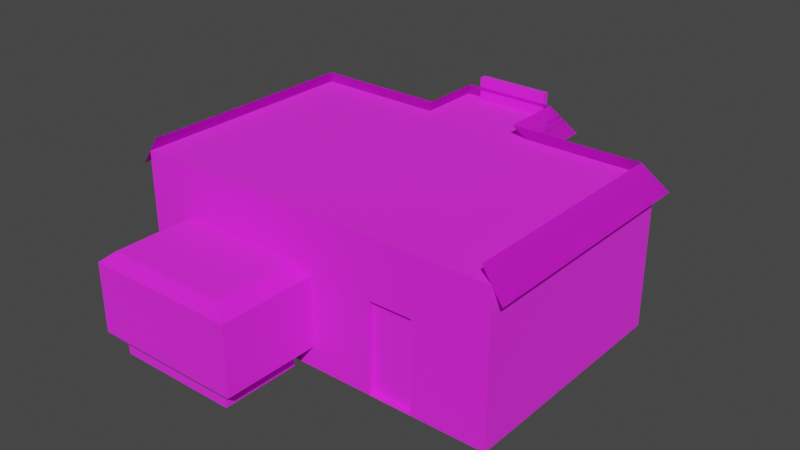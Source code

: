 # Source: SM_STORE_03.blend  (saved by Blender 3.1.7; exported with 4.5.12 LTS)
import bpy
from mathutils import Matrix  # noqa: F401  (used for matrix-valued properties, if any)

bpy.ops.wm.read_factory_settings(use_empty=True)
scene = bpy.context.scene
scene.name = 'Scene'

# ---- collections
col_sm_store_03 = bpy.data.collections.new('SM_STORE_03'); scene.collection.children.link(col_sm_store_03)

# ---- images (referenced by path relative to the original .blend; pixels are not part of the script)
import os
ASSET_DIR = os.environ.get("B2B_ASSET_DIR", "")  # directory of the original .blend (textures are referenced by path, not embedded)
HERE = os.path.dirname(os.path.abspath(__file__))  # packed textures are extracted next to this script under _unpacked/

def load_image(name, relpath, width, height, colorspace="sRGB"):
    """Load a texture the original file referenced (path relative to the .blend, or extracted next to this script)."""
    p = next((c for c in (os.path.join(HERE, relpath), os.path.join(ASSET_DIR, relpath)) if relpath and os.path.exists(c)), "")
    if p:
        img = bpy.data.images.load(p, check_existing=True)
        img.name = name
    else:  # same state as the original file: an image datablock whose file is absent (Cycles renders it pink)
        img = bpy.data.images.new(name, width, height)
        img.source = "FILE"
        img.filepath = "//" + (relpath or name)
    img.colorspace_settings.name = colorspace
    return img
img_roof_png = load_image('roof.PNG', 'roof.PNG', 1024, 1024, 'sRGB')
img_kirpred_png = load_image('kirpred.PNG', 'kirpred.PNG', 1024, 1024, 'sRGB')
img_antwind_png = load_image('antwind.PNG', 'antwind.PNG', 1024, 1024, 'sRGB')
img_door4_png = load_image('door4.PNG', 'door4.PNG', 1024, 1024, 'sRGB')
img_antd_png = load_image('antd.PNG', 'antd.PNG', 1024, 1024, 'sRGB')
img_shifmag_png = load_image('shifmag.PNG', 'shifmag.PNG', 1024, 1024, 'sRGB')
img_concretemanky_png = load_image('ConcreteManky.PNG', 'ConcreteManky.PNG', 1024, 1024, 'sRGB')
img_ant_png = load_image('ant.PNG', 'ant.PNG', 1024, 1024, 'sRGB')
img_iron_png = load_image('Iron.PNG', 'Iron.PNG', 1024, 1024, 'sRGB')

# ---- materials (node trees are filled in below, after node groups)
mat_sm_store_03_0 = bpy.data.materials.new('SM_STORE_03.0')
mat_sm_store_03_0.use_transparent_shadow = False
mat_sm_store_03_0.diffuse_color = (1.0, 1.0, 1.0, 1.0)
mat_sm_store_03_0.roughness = 1.0
mat_sm_store_03_0.specular_intensity = 1.0
mat_sm_store_03_1 = bpy.data.materials.new('SM_STORE_03.1')
mat_sm_store_03_1.use_transparent_shadow = False
mat_sm_store_03_1.diffuse_color = (1.0, 1.0, 1.0, 1.0)
mat_sm_store_03_1.roughness = 1.0
mat_sm_store_03_1.specular_intensity = 1.0
mat_sm_store_03_2 = bpy.data.materials.new('SM_STORE_03.2')
mat_sm_store_03_2.use_transparent_shadow = False
mat_sm_store_03_2.diffuse_color = (1.0, 1.0, 1.0, 1.0)
mat_sm_store_03_2.roughness = 1.0
mat_sm_store_03_2.specular_intensity = 1.0
mat_sm_store_03_3 = bpy.data.materials.new('SM_STORE_03.3')
mat_sm_store_03_3.use_transparent_shadow = False
mat_sm_store_03_3.diffuse_color = (1.0, 1.0, 1.0, 1.0)
mat_sm_store_03_3.roughness = 1.0
mat_sm_store_03_3.specular_intensity = 1.0
mat_sm_store_03_4 = bpy.data.materials.new('SM_STORE_03.4')
mat_sm_store_03_4.use_transparent_shadow = False
mat_sm_store_03_4.diffuse_color = (1.0, 1.0, 1.0, 1.0)
mat_sm_store_03_4.roughness = 1.0
mat_sm_store_03_4.specular_intensity = 1.0
mat_sm_store_03_5 = bpy.data.materials.new('SM_STORE_03.5')
mat_sm_store_03_5.use_transparent_shadow = False
mat_sm_store_03_5.diffuse_color = (1.0, 1.0, 1.0, 1.0)
mat_sm_store_03_5.roughness = 1.0
mat_sm_store_03_5.specular_intensity = 1.0
mat_sm_store_03_6 = bpy.data.materials.new('SM_STORE_03.6')
mat_sm_store_03_6.use_transparent_shadow = False
mat_sm_store_03_6.diffuse_color = (1.0, 1.0, 1.0, 1.0)
mat_sm_store_03_6.roughness = 1.0
mat_sm_store_03_6.specular_intensity = 1.0
mat_sm_store_03_7 = bpy.data.materials.new('SM_STORE_03.7')
mat_sm_store_03_7.use_transparent_shadow = False
mat_sm_store_03_7.diffuse_color = (1.0, 1.0, 1.0, 1.0)
mat_sm_store_03_7.roughness = 1.0
mat_sm_store_03_7.specular_intensity = 1.0
mat_sm_store_03_8 = bpy.data.materials.new('SM_STORE_03.8')
mat_sm_store_03_8.use_transparent_shadow = False
mat_sm_store_03_8.diffuse_color = (1.0, 1.0, 1.0, 1.0)
mat_sm_store_03_8.roughness = 1.0
mat_sm_store_03_8.specular_intensity = 1.0

# ---- material node trees
mat_sm_store_03_0.use_nodes = True; mat_sm_store_03_0.node_tree.nodes.clear()
_N = mat_sm_store_03_0.node_tree.nodes; _L = mat_sm_store_03_0.node_tree.links
n0 = _N.new('ShaderNodeBsdfPrincipled'); n0.name = 'Principled BSDF'; n0.location = (10, 300)
n0.distribution = 'GGX'
n0.subsurface_method = 'RANDOM_WALK_SKIN'
n0.inputs[2].default_value = 1.0
n0.inputs[3].default_value = 1.45
n0.inputs[13].default_value = 1.0
n0.inputs[27].default_value = (0.0, 0.0, 0.0, 1.0)
n0.inputs[28].default_value = 1.0
n1 = _N.new('ShaderNodeOutputMaterial'); n1.name = 'Material Output'; n1.location = (300, 300)
n2 = _N.new('ShaderNodeTexImage'); n2.name = 'Image Texture'; n2.location = (-300, 600)
n2.label = 'roof'
n2.image = img_roof_png
_L.new(n0.outputs[0], n1.inputs[0])
_L.new(n2.outputs[0], n0.inputs[0])
n1.is_active_output = True
mat_sm_store_03_1.use_nodes = True; mat_sm_store_03_1.node_tree.nodes.clear()
_N = mat_sm_store_03_1.node_tree.nodes; _L = mat_sm_store_03_1.node_tree.links
n0 = _N.new('ShaderNodeBsdfPrincipled'); n0.name = 'Principled BSDF'; n0.location = (10, 300)
n0.distribution = 'GGX'
n0.subsurface_method = 'RANDOM_WALK_SKIN'
n0.inputs[2].default_value = 1.0
n0.inputs[3].default_value = 1.45
n0.inputs[13].default_value = 1.0
n0.inputs[27].default_value = (0.0, 0.0, 0.0, 1.0)
n0.inputs[28].default_value = 1.0
n1 = _N.new('ShaderNodeOutputMaterial'); n1.name = 'Material Output'; n1.location = (300, 300)
n2 = _N.new('ShaderNodeTexImage'); n2.name = 'Image Texture'; n2.location = (-300, 600)
n2.label = 'kirpred'
n2.image = img_kirpred_png
_L.new(n0.outputs[0], n1.inputs[0])
_L.new(n2.outputs[0], n0.inputs[0])
n1.is_active_output = True
mat_sm_store_03_2.use_nodes = True; mat_sm_store_03_2.node_tree.nodes.clear()
_N = mat_sm_store_03_2.node_tree.nodes; _L = mat_sm_store_03_2.node_tree.links
n0 = _N.new('ShaderNodeBsdfPrincipled'); n0.name = 'Principled BSDF'; n0.location = (10, 300)
n0.distribution = 'GGX'
n0.subsurface_method = 'RANDOM_WALK_SKIN'
n0.inputs[2].default_value = 1.0
n0.inputs[3].default_value = 1.45
n0.inputs[13].default_value = 1.0
n0.inputs[27].default_value = (0.0, 0.0, 0.0, 1.0)
n0.inputs[28].default_value = 1.0
n1 = _N.new('ShaderNodeOutputMaterial'); n1.name = 'Material Output'; n1.location = (300, 300)
n2 = _N.new('ShaderNodeTexImage'); n2.name = 'Image Texture'; n2.location = (-300, 600)
n2.label = 'antwind'
n2.image = img_antwind_png
_L.new(n0.outputs[0], n1.inputs[0])
_L.new(n2.outputs[0], n0.inputs[0])
n1.is_active_output = True
mat_sm_store_03_3.use_nodes = True; mat_sm_store_03_3.node_tree.nodes.clear()
_N = mat_sm_store_03_3.node_tree.nodes; _L = mat_sm_store_03_3.node_tree.links
n0 = _N.new('ShaderNodeBsdfPrincipled'); n0.name = 'Principled BSDF'; n0.location = (10, 300)
n0.distribution = 'GGX'
n0.subsurface_method = 'RANDOM_WALK_SKIN'
n0.inputs[2].default_value = 1.0
n0.inputs[3].default_value = 1.45
n0.inputs[13].default_value = 1.0
n0.inputs[27].default_value = (0.0, 0.0, 0.0, 1.0)
n0.inputs[28].default_value = 1.0
n1 = _N.new('ShaderNodeOutputMaterial'); n1.name = 'Material Output'; n1.location = (300, 300)
n2 = _N.new('ShaderNodeTexImage'); n2.name = 'Image Texture'; n2.location = (-300, 600)
n2.label = 'door4'
n2.image = img_door4_png
_L.new(n0.outputs[0], n1.inputs[0])
_L.new(n2.outputs[0], n0.inputs[0])
n1.is_active_output = True
mat_sm_store_03_4.use_nodes = True; mat_sm_store_03_4.node_tree.nodes.clear()
_N = mat_sm_store_03_4.node_tree.nodes; _L = mat_sm_store_03_4.node_tree.links
n0 = _N.new('ShaderNodeBsdfPrincipled'); n0.name = 'Principled BSDF'; n0.location = (10, 300)
n0.distribution = 'GGX'
n0.subsurface_method = 'RANDOM_WALK_SKIN'
n0.inputs[2].default_value = 1.0
n0.inputs[3].default_value = 1.45
n0.inputs[13].default_value = 1.0
n0.inputs[27].default_value = (0.0, 0.0, 0.0, 1.0)
n0.inputs[28].default_value = 1.0
n1 = _N.new('ShaderNodeOutputMaterial'); n1.name = 'Material Output'; n1.location = (300, 300)
n2 = _N.new('ShaderNodeTexImage'); n2.name = 'Image Texture'; n2.location = (-300, 600)
n2.label = 'antd'
n2.image = img_antd_png
_L.new(n0.outputs[0], n1.inputs[0])
_L.new(n2.outputs[0], n0.inputs[0])
n1.is_active_output = True
mat_sm_store_03_5.use_nodes = True; mat_sm_store_03_5.node_tree.nodes.clear()
_N = mat_sm_store_03_5.node_tree.nodes; _L = mat_sm_store_03_5.node_tree.links
n0 = _N.new('ShaderNodeBsdfPrincipled'); n0.name = 'Principled BSDF'; n0.location = (10, 300)
n0.distribution = 'GGX'
n0.subsurface_method = 'RANDOM_WALK_SKIN'
n0.inputs[2].default_value = 1.0
n0.inputs[3].default_value = 1.45
n0.inputs[13].default_value = 1.0
n0.inputs[27].default_value = (0.0, 0.0, 0.0, 1.0)
n0.inputs[28].default_value = 1.0
n1 = _N.new('ShaderNodeOutputMaterial'); n1.name = 'Material Output'; n1.location = (300, 300)
n2 = _N.new('ShaderNodeTexImage'); n2.name = 'Image Texture'; n2.location = (-300, 600)
n2.label = 'shifmag'
n2.image = img_shifmag_png
_L.new(n0.outputs[0], n1.inputs[0])
_L.new(n2.outputs[0], n0.inputs[0])
n1.is_active_output = True
mat_sm_store_03_6.use_nodes = True; mat_sm_store_03_6.node_tree.nodes.clear()
_N = mat_sm_store_03_6.node_tree.nodes; _L = mat_sm_store_03_6.node_tree.links
n0 = _N.new('ShaderNodeBsdfPrincipled'); n0.name = 'Principled BSDF'; n0.location = (10, 300)
n0.distribution = 'GGX'
n0.subsurface_method = 'RANDOM_WALK_SKIN'
n0.inputs[2].default_value = 1.0
n0.inputs[3].default_value = 1.45
n0.inputs[13].default_value = 1.0
n0.inputs[27].default_value = (0.0, 0.0, 0.0, 1.0)
n0.inputs[28].default_value = 1.0
n1 = _N.new('ShaderNodeOutputMaterial'); n1.name = 'Material Output'; n1.location = (300, 300)
n2 = _N.new('ShaderNodeTexImage'); n2.name = 'Image Texture'; n2.location = (-300, 600)
n2.label = 'ConcreteManky'
n2.image = img_concretemanky_png
_L.new(n0.outputs[0], n1.inputs[0])
_L.new(n2.outputs[0], n0.inputs[0])
n1.is_active_output = True
mat_sm_store_03_7.use_nodes = True; mat_sm_store_03_7.node_tree.nodes.clear()
_N = mat_sm_store_03_7.node_tree.nodes; _L = mat_sm_store_03_7.node_tree.links
n0 = _N.new('ShaderNodeBsdfPrincipled'); n0.name = 'Principled BSDF'; n0.location = (10, 300)
n0.distribution = 'GGX'
n0.subsurface_method = 'RANDOM_WALK_SKIN'
n0.inputs[2].default_value = 1.0
n0.inputs[3].default_value = 1.45
n0.inputs[13].default_value = 1.0
n0.inputs[27].default_value = (0.0, 0.0, 0.0, 1.0)
n0.inputs[28].default_value = 1.0
n1 = _N.new('ShaderNodeOutputMaterial'); n1.name = 'Material Output'; n1.location = (300, 300)
n2 = _N.new('ShaderNodeTexImage'); n2.name = 'Image Texture'; n2.location = (-300, 600)
n2.label = 'ant'
n2.image = img_ant_png
_L.new(n0.outputs[0], n1.inputs[0])
_L.new(n2.outputs[0], n0.inputs[0])
n1.is_active_output = True
mat_sm_store_03_8.use_nodes = True; mat_sm_store_03_8.node_tree.nodes.clear()
_N = mat_sm_store_03_8.node_tree.nodes; _L = mat_sm_store_03_8.node_tree.links
n0 = _N.new('ShaderNodeBsdfPrincipled'); n0.name = 'Principled BSDF'; n0.location = (10, 300)
n0.distribution = 'GGX'
n0.subsurface_method = 'RANDOM_WALK_SKIN'
n0.inputs[2].default_value = 1.0
n0.inputs[3].default_value = 1.45
n0.inputs[13].default_value = 1.0
n0.inputs[27].default_value = (0.0, 0.0, 0.0, 1.0)
n0.inputs[28].default_value = 1.0
n1 = _N.new('ShaderNodeOutputMaterial'); n1.name = 'Material Output'; n1.location = (300, 300)
n2 = _N.new('ShaderNodeTexImage'); n2.name = 'Image Texture'; n2.location = (-300, 600)
n2.label = 'Iron'
n2.image = img_iron_png
_L.new(n0.outputs[0], n1.inputs[0])
_L.new(n2.outputs[0], n0.inputs[0])
n1.is_active_output = True

# ---- world
world_world = bpy.data.worlds.new('World'); scene.world = world_world
world_world.use_nodes = True; world_world.node_tree.nodes.clear()
_N = world_world.node_tree.nodes; _L = world_world.node_tree.links
n0 = _N.new('ShaderNodeOutputWorld'); n0.name = 'World Output'; n0.location = (300, 300)
n1 = _N.new('ShaderNodeBackground'); n1.name = 'Background'; n1.location = (10, 300)
n1.inputs[0].default_value = (0.05088, 0.05088, 0.05088, 1.0)
_L.new(n1.outputs[0], n0.inputs[0])
n0.is_active_output = True
world_world.color = (0.05088, 0.05088, 0.05088)
world_world.use_sun_shadow = False
world_world.sun_shadow_jitter_overblur = 0.0

# ---- meshes
me_sm_store_03 = bpy.data.meshes.new('SM_STORE_03')
me_sm_store_03.from_pydata([(-5.137, -5.123, 1.951), (5.207, -5.123, -2.117), (5.207, 1.418, 1.951), (5.207, 1.418, -2.117), (-5.137, 1.418, -2.117), (-5.137, -5.123, -1.901), (-5.137, 1.418, -1.901), (-5.137, -5.123, -2.117), (-5.137, 1.418, 1.951), (-1.513, 1.418, 1.951), (1.583, 1.418, 1.951), (1.583, 1.418, -2.117), (1.583, 3.152, -2.117), (1.583, 3.152, -1.901), (1.583, 3.152, 1.951), (1.583, 1.418, -1.901), (0.7711, 3.152, -1.901), (-1.513, 3.152, -1.901), (-0.7014, 3.152, 0.393), (-1.513, 3.152, 1.951), (-0.5291, 3.152, 0.8663), (-0.093, 3.152, 1.118), (0.7711, 3.152, 0.393), (0.7267, 3.152, 0.6448), (-1.513, 1.418, -1.901), (-1.513, 1.418, -2.117), (1.012, 3.152, -2.117), (-0.9421, 3.152, -2.117), (-1.513, 3.152, -2.117), (0.5988, 2.974, 0.8663), (0.403, 2.974, 1.031), (-0.7014, 2.974, 0.393), (0.1627, 2.974, 1.118), (-0.093, 2.974, 1.118), (-0.3333, 2.974, 1.031), (-4.214, 1.418, -0.7528), (5.207, 1.418, -1.901), (2.697, 1.418, -0.7528), (2.697, 1.418, 0.6371), (-2.516, 1.418, 0.6371), (-4.214, 1.418, 0.6371), (5.207, -5.123, -1.901), (5.207, -5.123, 1.951), (1.985, -5.123, 0.3829), (-2.516, 1.241, 0.6371), (0.7711, 2.974, -1.901), (0.7711, 2.974, 0.393), (0.7267, 2.974, 0.6448), (0.5988, 3.152, 0.8663), (0.403, 3.152, 1.031), (0.1627, 3.152, 1.118), (-0.3333, 3.152, 1.031), (-0.5291, 2.974, 0.8663), (-0.657, 2.974, 0.6448), (-0.657, 3.152, 0.6448), (-4.214, 1.241, 0.6371), (-4.214, 1.241, -0.7528), (-2.516, 1.241, -0.7528), (-2.516, 1.418, -0.7528), (4.396, 1.418, 0.6371), (4.396, 1.418, -0.7528), (4.396, 1.241, -0.7528), (4.396, 1.241, 0.6371), (2.697, 1.241, 0.6371), (2.697, 1.241, -0.7528), (1.985, -4.945, -1.901), (3.185, -5.123, -1.901), (3.185, -5.123, 0.3829), (3.185, -4.945, -1.901), (1.985, -5.123, -1.901), (1.985, -5.123, -2.117), (3.185, -5.123, -2.117), (1.985, -4.945, -2.117), (3.185, -4.945, -2.117), (1.985, -4.945, 0.3829), (3.185, -4.945, 0.3829), (-0.7014, 3.152, -1.901), (-0.7014, 2.974, -1.901), (-4.878, -5.123, 2.351), (-5.413, 1.691, 1.551), (4.948, -5.123, 2.351), (1.322, 1.159, 2.351), (4.948, 1.159, 2.351), (5.482, 1.691, 1.551), (1.856, 1.691, 1.551), (-1.252, 1.159, 2.351), (-1.786, 1.691, 1.551), (-4.878, 1.159, 2.351), (-1.252, 1.159, 2.351), (-1.252, 2.893, 2.351), (1.322, 2.893, 2.351), (-1.252, 2.893, 2.351), (1.856, 3.425, 1.551), (-1.786, 3.425, 1.551), (-0.9835, 3.152, 2.589), (1.053, 2.974, 2.589), (-0.9835, 2.974, 2.589), (-0.9835, 2.974, 1.951), (1.053, 3.152, 2.589), (1.053, 2.974, 1.951), (1.053, 3.152, 1.951), (-0.9835, 3.152, 1.951), (1.012, 4.39, -1.901), (1.012, 3.152, -1.901), (1.012, 4.39, -2.117), (-0.9421, 4.39, -1.901), (-0.9421, 4.39, -2.117), (-0.9421, 3.152, -1.901), (-3.557, -5.379, 0.6829), (-3.557, -7.534, -2.117), (-0.1507, -7.534, -2.117), (-3.557, -7.534, -1.887), (-3.962, -7.791, -1.54), (0.2544, -7.791, 0.3547), (-3.557, -7.534, 0.6829), (-3.962, -7.791, 0.3547), (-0.1507, -5.379, -1.887), (0.2544, -5.123, -1.54), (-0.1507, -7.534, -1.887), (0.2544, -7.791, -1.54), (0.2544, -5.123, 0.3547), (-0.1507, -7.534, 0.6829), (-0.1507, -5.379, -2.117), (-3.962, -5.123, 0.3547), (-0.1507, -5.379, 0.6829), (-3.557, -5.379, -1.887), (-3.557, -5.379, -2.117), (-3.962, -5.123, -1.54), (-5.413, -5.123, 1.551), (-4.878, 1.159, 2.351), (5.482, -5.123, 1.551), (5.482, 1.691, 1.551), (-1.786, 1.691, 1.551), (-5.413, 1.691, 1.551), (1.322, 2.893, 2.351), (1.856, 1.691, 1.551), (1.856, 3.425, 1.551)], [], [(2, 8, 0), (0, 42, 2), (14, 19, 9), (9, 10, 14), (2, 42, 41), (41, 36, 2), (0, 8, 6), (6, 5, 0), (14, 10, 15), (15, 13, 14), (13, 16, 22), (18, 76, 17), (18, 17, 19), (54, 18, 19), (20, 54, 19), (51, 20, 19), (21, 51, 19), (50, 21, 19), (49, 50, 19), (49, 19, 14), (48, 49, 14), (23, 48, 14), (22, 23, 14), (13, 22, 14), (9, 19, 17), (17, 24, 9), (8, 40, 35), (6, 8, 35), (6, 35, 58), (58, 39, 37), (6, 58, 37), (36, 6, 37), (36, 37, 60), (2, 36, 60), (2, 60, 59), (2, 59, 38), (8, 2, 38), (8, 38, 37), (8, 37, 39), (40, 8, 39), (67, 66, 41), (67, 41, 42), (43, 67, 42), (43, 42, 0), (43, 0, 5), (43, 5, 69), (35, 40, 55), (55, 56, 35), (39, 58, 57), (57, 44, 39), (59, 60, 61), (61, 62, 59), (37, 38, 63), (63, 64, 37), (66, 67, 75), (75, 68, 66), (43, 69, 65), (65, 74, 43), (61, 64, 63), (61, 63, 62), (57, 56, 55), (57, 55, 44), (72, 73, 74), (75, 74, 73), (47, 46, 29), (29, 46, 30), (46, 31, 30), (30, 31, 32), (32, 31, 33), (33, 31, 34), (52, 34, 53), (34, 31, 53), (45, 77, 46), (77, 31, 46), (128, 78, 79), (78, 129, 79), (80, 130, 83), (80, 83, 82), (81, 82, 83), (81, 83, 84), (129, 85, 86), (87, 132, 133), (132, 88, 89), (132, 89, 93), (81, 84, 134), (135, 136, 90), (91, 134, 92), (89, 136, 93), (128, 133, 78), (78, 133, 129), (80, 131, 130), (80, 82, 131), (81, 131, 82), (81, 135, 131), (129, 132, 85), (129, 133, 132), (132, 91, 85), (132, 93, 91), (81, 134, 135), (135, 134, 136), (91, 136, 134), (91, 93, 136), (71, 1, 41), (41, 66, 71), (36, 41, 1), (1, 3, 36), (6, 36, 3), (3, 4, 6), (5, 6, 4), (4, 7, 5), (13, 15, 11), (11, 12, 13), (24, 17, 28), (28, 25, 24), (26, 16, 13), (13, 12, 26), (27, 28, 17), (17, 76, 27), (70, 69, 5), (5, 7, 70), (22, 16, 45), (45, 46, 22), (76, 18, 31), (31, 77, 76), (23, 22, 46), (46, 47, 23), (48, 23, 47), (47, 29, 48), (49, 48, 29), (29, 30, 49), (50, 49, 30), (30, 32, 50), (21, 50, 32), (32, 33, 21), (51, 21, 33), (33, 34, 51), (20, 51, 34), (34, 52, 20), (54, 20, 52), (52, 53, 54), (18, 54, 53), (53, 31, 18), (71, 66, 68), (68, 73, 71), (58, 35, 56), (56, 57, 58), (60, 37, 64), (64, 61, 60), (38, 59, 62), (62, 63, 38), (40, 39, 44), (44, 55, 40), (69, 70, 72), (72, 65, 69), (67, 43, 74), (74, 75, 67), (70, 71, 73), (73, 72, 70), (16, 76, 77), (16, 77, 45), (105, 107, 102), (102, 107, 103), (104, 106, 105), (104, 105, 102), (26, 104, 102), (26, 102, 103), (106, 27, 107), (106, 107, 105), (96, 95, 98), (98, 94, 96), (97, 99, 95), (95, 96, 97), (99, 100, 98), (98, 95, 99), (100, 101, 94), (94, 98, 100), (101, 97, 96), (96, 94, 101), (114, 121, 124), (124, 108, 114), (109, 110, 118), (118, 111, 109), (111, 118, 119), (119, 112, 111), (112, 119, 113), (113, 115, 112), (115, 113, 121), (121, 114, 115), (110, 122, 116), (116, 118, 110), (118, 116, 117), (117, 119, 118), (119, 117, 120), (120, 113, 119), (113, 120, 124), (124, 121, 113), (122, 126, 125), (125, 116, 122), (116, 125, 127), (127, 117, 116), (120, 123, 108), (108, 124, 120), (126, 109, 111), (111, 125, 126), (125, 111, 112), (112, 127, 125), (127, 112, 115), (115, 123, 127), (123, 115, 114), (114, 108, 123)])
me_sm_store_03.polygons.foreach_set('use_smooth', [True] * 210)
me_sm_store_03.polygons.foreach_set('material_index', [0, 0, 0, 0, 1, 1, 1, 1, 1, 1, 1, 1, 1, 1, 1, 1, 1, 1, 1, 1, 1, 1, 1, 1, 1, 1, 1, 1, 1, 1, 1, 1, 1, 1, 1, 1, 1, 1, 1, 1, 1, 1, 1, 1, 1, 1, 1, 1, 1, 1, 1, 1, 1, 1, 1, 1, 1, 1, 2, 2, 2, 2, 3, 3, 4, 4, 4, 4, 4, 4, 4, 4, 4, 4, 5, 5, 5, 5, 5, 5, 5, 5, 5, 5, 5, 5, 5, 5, 5, 5, 5, 5, 5, 5, 5, 5, 5, 5, 5, 5, 5, 5, 6, 6, 6, 6, 6, 6, 6, 6, 6, 6, 6, 6, 6, 6, 6, 6, 6, 6, 6, 6, 6, 6, 6, 6, 6, 6, 6, 6, 6, 6, 6, 6, 6, 6, 6, 6, 6, 6, 6, 6, 6, 6, 6, 6, 6, 6, 6, 6, 6, 6, 6, 6, 6, 6, 6, 6, 6, 6, 6, 6, 6, 6, 6, 6, 6, 6, 7, 7, 7, 7, 7, 7, 7, 7, 7, 7, 8, 8, 8, 8, 8, 8, 8, 8, 8, 8, 8, 8, 8, 8, 8, 8, 8, 8, 8, 8, 8, 8, 8, 8, 8, 8, 8, 8, 8, 8, 8, 8])
_k = set([(0, 2), (0, 5), (0, 6), (0, 8), (0, 42), (0, 43), (1, 3), (1, 36), (1, 41), (1, 71), (2, 8), (2, 36), (2, 38), (2, 41), (2, 42), (2, 59), (2, 60), (3, 4), (3, 6), (3, 36), (4, 5), (4, 6), (4, 7), (5, 6), (5, 7), (5, 43), (5, 69), (5, 70), (6, 8), (6, 35), (6, 36), (6, 37), (6, 58), (7, 70), (8, 35), (8, 37), (8, 38), (8, 39), (8, 40), (9, 10), (9, 14), (9, 17), (9, 19), (9, 24), (10, 14), (10, 15), (11, 12), (11, 13), (11, 15), (12, 13), (12, 26), (13, 14), (13, 15), (13, 16), (13, 22), (13, 26), (14, 15), (14, 19), (14, 22), (14, 23), (14, 48), (14, 49), (16, 22), (16, 26), (16, 45), (16, 76), (16, 77), (17, 18), (17, 19), (17, 24), (17, 27), (17, 28), (17, 76), (18, 19), (18, 31), (18, 53), (18, 54), (18, 76), (19, 20), (19, 21), (19, 49), (19, 50), (19, 51), (19, 54), (20, 34), (20, 51), (20, 52), (20, 54), (21, 32), (21, 33), (21, 50), (21, 51), (22, 23), (22, 45), (22, 46), (23, 46), (23, 47), (23, 48), (24, 25), (24, 28), (25, 28), (26, 102), (26, 103), (26, 104), (27, 28), (27, 76), (27, 106), (27, 107), (29, 30), (29, 46), (29, 47), (29, 48), (29, 49), (30, 31), (30, 32), (30, 46), (30, 49), (30, 50), (31, 32), (31, 33), (31, 34), (31, 46), (31, 53), (31, 76), (31, 77), (32, 33), (32, 50), (33, 34), (33, 51), (34, 51), (34, 52), (34, 53), (35, 40), (35, 55), (35, 56), (35, 58), (36, 37), (36, 41), (36, 60), (37, 38), (37, 39), (37, 58), (37, 60), (37, 63), (37, 64), (38, 59), (38, 62), (38, 63), (39, 40), (39, 44), (39, 57), (39, 58), (40, 44), (40, 55), (41, 42), (41, 66), (41, 67), (41, 71), (42, 43), (42, 67), (43, 65), (43, 67), (43, 69), (43, 74), (44, 55), (44, 57), (45, 46), (45, 77), (46, 47), (46, 77), (47, 48), (48, 49), (49, 50), (52, 53), (52, 54), (53, 54), (55, 56), (55, 57), (56, 57), (56, 58), (57, 58), (59, 60), (59, 61), (59, 62), (60, 61), (60, 64), (61, 62), (61, 63), (61, 64), (62, 63), (63, 64), (65, 69), (65, 72), (65, 74), (66, 67), (66, 68), (66, 71), (66, 75), (67, 74), (67, 75), (68, 71), (68, 73), (68, 75), (69, 70), (69, 72), (70, 71), (70, 72), (70, 73), (71, 73), (72, 73), (72, 74), (73, 74), (73, 75), (74, 75), (76, 77), (78, 79), (78, 128), (78, 129), (78, 133), (79, 128), (79, 129), (80, 82), (80, 83), (80, 130), (80, 131), (81, 82), (81, 83), (81, 84), (81, 131), (81, 134), (81, 135), (82, 83), (82, 131), (83, 84), (83, 130), (84, 134), (85, 86), (85, 91), (85, 129), (85, 132), (86, 129), (87, 132), (87, 133), (88, 89), (88, 132), (89, 93), (89, 132), (89, 136), (90, 135), (90, 136), (91, 92), (91, 93), (91, 132), (91, 134), (91, 136), (92, 134), (93, 132), (93, 136), (94, 96), (94, 98), (94, 100), (94, 101), (95, 96), (95, 97), (95, 98), (95, 99), (96, 97), (96, 98), (96, 101), (97, 99), (97, 101), (98, 99), (98, 100), (99, 100), (100, 101), (102, 103), (102, 104), (102, 105), (102, 107), (103, 107), (104, 105), (104, 106), (105, 106), (105, 107), (106, 107), (108, 114), (108, 120), (108, 123), (108, 124), (109, 110), (109, 111), (109, 118), (109, 126), (110, 116), (110, 118), (110, 122), (111, 112), (111, 118), (111, 119), (111, 125), (111, 126), (112, 113), (112, 115), (112, 119), (112, 125), (112, 127), (113, 115), (113, 119), (113, 120), (113, 121), (113, 124), (114, 115), (114, 121), (114, 123), (114, 124), (115, 121), (115, 123), (115, 127), (116, 117), (116, 118), (116, 122), (116, 125), (116, 127), (117, 118), (117, 119), (117, 120), (117, 127), (118, 119), (119, 120), (120, 123), (120, 124), (121, 124), (122, 125), (122, 126), (123, 127), (125, 126), (125, 127), (128, 133), (129, 132), (129, 133), (130, 131), (131, 135), (132, 133), (134, 135), (134, 136), (135, 136)])
me_sm_store_03.attributes.new('sharp_edge', 'BOOLEAN', 'EDGE').data.foreach_set('value', [ (min(e.vertices), max(e.vertices)) in _k for e in me_sm_store_03.edges])
_uv = me_sm_store_03.uv_layers.new(name='UVMap')
_uv.uv.foreach_set('vector', [1.664, 2.041, -0.6645, 2.041, -0.6645, 0.5685, -0.6645, 0.5685, 1.664, 0.5685, 1.664, 2.041, 0.8485, 2.432, 0.1515, 2.432, 0.1515, 2.041, 0.1515, 2.041, 0.8485, 2.041, 0.8485, 2.432, 1.177, 2.223, -0.6644, 2.223, -0.6644, 0.7772, -0.6644, 0.7772, 1.177, 0.7772, 1.177, 2.223, 1.664, 2.223, -0.1765, 2.223, -0.1765, 0.7772, -0.1765, 0.7772, 1.664, 0.7772, 1.664, 2.223, 1.664, 2.223, 1.177, 2.223, 1.177, 0.7772, 1.177, 0.7772, 1.664, 0.7772, 1.664, 2.223, 0.06436, 0.7772, 0.2928, 0.7772, 0.2928, 1.638, 0.7072, 1.638, 0.7072, 0.7772, 0.9356, 0.7772, 0.7072, 1.638, 0.9356, 0.7772, 0.9356, 2.223, 0.6947, 1.732, 0.7072, 1.638, 0.9356, 2.223, 0.6587, 1.816, 0.6947, 1.732, 0.9356, 2.223, 0.6036, 1.877, 0.6587, 1.816, 0.9356, 2.223, 0.536, 1.91, 0.6036, 1.877, 0.9356, 2.223, 0.464, 1.91, 0.536, 1.91, 0.9356, 2.223, 0.3964, 1.877, 0.464, 1.91, 0.9356, 2.223, 0.3964, 1.877, 0.9356, 2.223, 0.06436, 2.223, 0.3413, 1.816, 0.3964, 1.877, 0.06436, 2.223, 0.3053, 1.732, 0.3413, 1.816, 0.06436, 2.223, 0.2928, 1.638, 0.3053, 1.732, 0.06436, 2.223, 0.06436, 0.7772, 0.2928, 1.638, 0.06436, 2.223, -0.1765, 2.223, -0.6644, 2.223, -0.6644, 0.7772, -0.6644, 0.7772, -0.1765, 0.7772, -0.1765, 2.223, 1.956, 2.223, 1.696, 1.73, 1.696, 1.208, 1.956, 0.7772, 1.956, 2.223, 1.696, 1.208, 1.956, 0.7772, 1.696, 1.208, 1.218, 1.208, 1.218, 1.208, 1.218, 1.73, -0.2493, 1.208, 1.956, 0.7772, 1.218, 1.208, -0.2493, 1.208, -0.9556, 0.7772, 1.956, 0.7772, -0.2493, 1.208, -0.9556, 0.7772, -0.2493, 1.208, -0.7274, 1.208, -0.9556, 2.223, -0.9556, 0.7772, -0.7274, 1.208, -0.9556, 2.223, -0.7274, 1.208, -0.7274, 1.73, -0.9556, 2.223, -0.7274, 1.73, -0.2493, 1.73, 1.956, 2.223, -0.9556, 2.223, -0.2493, 1.73, 1.956, 2.223, -0.2493, 1.73, -0.2493, 1.208, 1.956, 2.223, -0.2493, 1.208, 1.218, 1.73, 1.696, 1.73, 1.956, 2.223, 1.218, 1.73, 1.387, 1.634, 1.387, 0.7772, 1.956, 0.7772, 1.387, 1.634, 1.956, 0.7772, 1.956, 2.223, 1.049, 1.634, 1.387, 1.634, 1.956, 2.223, 1.049, 1.634, 1.956, 2.223, -0.9556, 2.223, 1.049, 1.634, -0.9556, 2.223, -0.9556, 0.7772, 1.049, 1.634, -0.9556, 0.7772, 1.049, 0.7772, 1.177, 1.208, 1.177, 1.73, 1.127, 1.73, 1.127, 1.73, 1.127, 1.208, 1.177, 1.208, -0.1765, 1.73, -0.1765, 1.208, -0.1265, 1.208, -0.1265, 1.208, -0.1265, 1.73, -0.1765, 1.73, -0.1765, 1.73, -0.1765, 1.208, -0.1265, 1.208, -0.1265, 1.208, -0.1265, 1.73, -0.1765, 1.73, 1.177, 1.208, 1.177, 1.73, 1.127, 1.73, 1.127, 1.73, 1.127, 1.208, 1.177, 1.208, 1.664, 0.7772, 1.664, 1.634, 1.614, 1.634, 1.614, 1.634, 1.614, 0.7772, 1.664, 0.7772, -0.6644, 1.634, -0.6644, 0.7772, -0.6144, 0.7772, -0.6144, 0.7772, -0.6144, 1.634, -0.6644, 1.634, 0.0004999, 1.0, 0.9995, 1.0, 0.9995, 2.0, 0.0004999, 1.0, 0.9995, 2.0, 0.0004997, 2.0, 0.0004995, 1.0, 0.9995, 1.0, 0.9995, 2.0, 0.0004995, 1.0, 0.9995, 2.0, 0.0004997, 2.0, 0.3, 1.0, 0.9995, 1.0, 0.3, 2.0, 0.9995, 2.0, 0.3, 2.0, 0.9995, 1.0, 0.03062, 1.843, 0.0004995, 1.76, 0.1174, 1.916, 0.1174, 1.916, 0.0004995, 1.76, 0.2502, 1.971, 0.0004995, 1.76, 0.9995, 1.76, 0.2502, 1.971, 0.2502, 1.971, 0.9995, 1.76, 0.4133, 2.0, 0.4133, 2.0, 0.9995, 1.76, 0.5867, 2.0, 0.5867, 2.0, 0.9995, 1.76, 0.7498, 1.971, 0.8826, 1.916, 0.7498, 1.971, 0.9694, 1.843, 0.7498, 1.971, 0.9995, 1.76, 0.9694, 1.843, 0.0004997, 1.0, 0.9995, 1.0, 0.0004996, 1.76, 0.9995, 1.0, 0.9995, 1.76, 0.0004996, 1.76, 9.45, 2.0, 9.45, 1.0, -2.059, 2.0, 9.45, 1.0, -1.157, 1.0, -2.059, 2.0, -1.0, 1.0, -1.0, 2.0, 10.51, 2.0, -1.0, 1.0, 10.51, 2.0, 9.607, 1.0, 3.479, 1.0, 9.607, 1.0, 10.51, 2.0, 3.479, 1.0, 10.51, 2.0, 4.381, 2.0, -1.157, 1.0, 4.963, 1.0, 4.065, 2.0, -1.157, 1.0, 4.065, 2.0, -2.059, 2.0, 4.064, 2.0, 4.963, 1.0, 2.046, 1.0, 4.064, 2.0, 2.046, 1.0, 1.148, 2.0, 3.479, 1.0, 4.381, 2.0, 6.396, 1.0, 4.381, 2.0, 7.294, 2.0, 6.396, 1.0, 2.05, 1.0, 6.396, 1.0, 7.294, 2.0, 2.05, 1.0, 7.294, 2.0, 1.148, 2.0, 9.45, 2.0, -2.059, 2.0, 9.45, 1.0, 9.45, 1.0, -2.059, 2.0, -1.157, 1.0, -1.0, 1.0, 10.51, 2.0, -1.0, 2.0, -1.0, 1.0, 9.607, 1.0, 10.51, 2.0, 3.479, 1.0, 10.51, 2.0, 9.607, 1.0, 3.479, 1.0, 4.381, 2.0, 10.51, 2.0, -1.157, 1.0, 4.065, 2.0, 4.963, 1.0, -1.157, 1.0, -2.059, 2.0, 4.065, 2.0, 4.064, 2.0, 2.046, 1.0, 4.963, 1.0, 4.064, 2.0, 1.148, 2.0, 2.046, 1.0, 3.479, 1.0, 6.396, 1.0, 4.381, 2.0, 4.381, 2.0, 6.396, 1.0, 7.294, 2.0, 2.05, 1.0, 7.294, 2.0, 6.396, 1.0, 2.05, 1.0, 1.148, 2.0, 7.294, 2.0, 4.046, -0.321, 6.322, -0.321, 6.322, -0.07746, 6.322, -0.07746, 4.046, -0.07746, 4.046, -0.321, 3.206, -0.07746, -4.158, -0.07746, -4.158, -0.321, -4.158, -0.321, 3.206, -0.321, 3.206, -0.07746, 6.322, -0.07746, -5.322, -0.07746, -5.322, -0.321, -5.322, -0.321, 6.322, -0.321, 6.322, -0.07746, 5.158, -0.07746, -2.206, -0.07746, -2.206, -0.321, -2.206, -0.321, 5.158, -0.321, 5.158, -0.07746, 5.158, -0.07746, 3.206, -0.07746, 3.206, -0.321, 3.206, -0.321, 5.158, -0.321, 5.158, -0.07746, -2.206, -0.07746, -4.158, -0.07746, -4.158, -0.321, -4.158, -0.321, -2.206, -0.321, -2.206, -0.07746, -0.3288, -0.321, -0.3288, -0.07746, -1.243, -0.07746, -1.243, -0.07746, -1.243, -0.321, -0.3288, -0.321, 1.329, -0.321, 2.243, -0.321, 2.243, -0.07746, 2.243, -0.07746, 1.329, -0.07746, 1.329, -0.321, 2.695, -0.321, 2.695, -0.07746, -5.322, -0.07746, -5.322, -0.07746, -5.322, -0.321, 2.695, -0.321, -4.158, 2.505, -4.158, -0.07746, -3.958, -0.07746, -3.958, -0.07746, -3.958, 2.505, -4.158, 2.505, 5.158, -0.07746, 5.158, 2.505, 4.958, 2.505, 4.958, 2.505, 4.958, -0.07746, 5.158, -0.07746, -4.158, 2.788, -4.158, 2.505, -3.958, 2.505, -3.958, 2.505, -3.958, 2.788, -4.158, 2.788, -4.158, 3.038, -4.158, 2.788, -3.958, 2.788, -3.958, 2.788, -3.958, 3.038, -4.158, 3.038, 0.08558, 6.158, -0.1349, 6.158, -0.1349, 5.958, -0.1349, 5.958, 0.08558, 5.958, 0.08558, 6.158, 0.3561, 6.158, 0.08558, 6.158, 0.08558, 5.958, 0.08558, 5.958, 0.3561, 5.958, 0.3561, 6.158, 0.6439, 6.158, 0.3561, 6.158, 0.3561, 5.958, 0.3561, 5.958, 0.6439, 5.958, 0.6439, 6.158, 0.9144, 6.158, 0.6439, 6.158, 0.6439, 5.958, 0.6439, 5.958, 0.9144, 5.958, 0.9144, 6.158, 1.135, 6.158, 0.9144, 6.158, 0.9144, 5.958, 0.9144, 5.958, 1.135, 5.958, 1.135, 6.158, 5.158, 2.788, 5.158, 3.038, 4.958, 3.038, 4.958, 3.038, 4.958, 2.788, 5.158, 2.788, 5.158, 2.505, 5.158, 2.788, 4.958, 2.788, 4.958, 2.788, 4.958, 2.505, 5.158, 2.505, 5.158, -0.321, 5.158, -0.07746, 4.958, -0.07746, 4.958, -0.07746, 4.958, -0.321, 5.158, -0.321, -2.371, 4.206, -4.284, 4.206, -4.284, 4.006, -4.284, 4.006, -2.371, 4.006, -2.371, 4.206, 5.41, 4.206, 3.497, 4.206, 3.497, 4.006, 3.497, 4.006, 5.41, 4.006, 5.41, 4.206, -2.497, 4.206, -4.41, 4.206, -4.41, 4.006, -4.41, 4.006, -2.497, 4.006, -2.497, 4.206, 5.284, 4.206, 3.371, 4.206, 3.371, 4.006, 3.371, 4.006, 5.284, 4.006, 5.284, 4.206, -4.158, -0.07746, -4.158, -0.321, -3.958, -0.321, -3.958, -0.321, -3.958, -0.07746, -4.158, -0.07746, -3.046, -3.158, -1.695, -3.158, -1.695, -2.958, -1.695, -2.958, -3.046, -2.958, -3.046, -3.158, 2.695, -3.158, 4.046, -3.158, 4.046, -2.958, 4.046, -2.958, 2.695, -2.958, 2.695, -3.158, 1.329, 6.158, -0.3288, 6.158, -0.3288, 5.958, 1.329, 6.158, -0.3288, 5.958, 1.329, 5.958, -0.5998, 2.197, -0.5998, 0.8032, 1.6, 2.197, 1.6, 2.197, -0.5998, 0.8032, 1.6, 0.8032, -0.5998, 1.378, 1.6, 1.378, 1.6, 1.622, -0.5998, 1.378, 1.6, 1.622, -0.5998, 1.622, -0.1968, 1.378, 1.197, 1.378, 1.197, 1.622, -0.1968, 1.378, 1.197, 1.622, -0.1968, 1.622, -0.1968, 1.378, 1.197, 1.378, 1.197, 1.622, -0.1968, 1.378, 1.197, 1.622, -0.1968, 1.622, 1.0, 1.95, 0.0, 1.95, 0.0, 2.0, 0.0, 2.0, 1.0, 2.0, 1.0, 1.95, 1.0, 2.029, 0.0, 2.029, 0.0, 1.95, 0.0, 1.95, 1.0, 1.95, 1.0, 2.029, 0.007154, 1.0, 0.0, 1.0, 0.0, 2.0, 0.0, 2.0, 0.007154, 2.0, 0.007154, 1.0, 0.0004995, 1.0, 0.9995, 1.0, 0.9995, 2.0, 0.9995, 2.0, 0.0004995, 2.0, 0.0004995, 1.0, 0.0004995, 1.0, -0.005239, 1.0, -0.005239, 2.0, -0.005239, 2.0, 0.0004995, 2.0, 0.0004995, 1.0, -0.3517, 0.9612, 1.352, 0.9612, 1.352, 2.039, 1.352, 2.039, -0.3517, 2.039, -0.3517, 0.9612, -0.3517, 0.8, 1.352, 0.8, 1.352, 0.915, 1.352, 0.915, -0.3517, 0.915, -0.3517, 0.8, -0.3517, 0.915, 1.352, 0.915, 1.554, 1.089, 1.554, 1.089, -0.5542, 1.089, -0.3517, 0.915, -0.5542, 1.089, 1.554, 1.089, 1.554, 2.036, 1.554, 2.036, -0.5542, 2.036, -0.5542, 1.089, -0.5542, 2.036, 1.554, 2.036, 1.352, 2.2, 1.352, 2.2, -0.3517, 2.2, -0.5542, 2.036, -0.03881, 0.8, 1.039, 0.8, 1.039, 0.915, 1.039, 0.915, -0.03881, 0.915, -0.03881, 0.8, -0.3517, 0.9612, -0.3517, 2.039, -0.5542, 2.167, -0.5542, 2.167, -0.5542, 0.833, -0.3517, 0.9612, -0.167, 1.089, 1.167, 1.089, 1.167, 2.036, 1.167, 2.036, -0.167, 2.036, -0.167, 1.089, 1.554, 0.833, 1.554, 2.167, 1.352, 2.039, 1.352, 2.039, 1.352, 0.9612, 1.554, 0.833, -0.3517, 0.8, 1.352, 0.8, 1.352, 0.915, 1.352, 0.915, -0.3517, 0.915, -0.3517, 0.8, -0.3517, 0.915, 1.352, 0.915, 1.554, 1.089, 1.554, 1.089, -0.5542, 1.089, -0.3517, 0.915, -0.5542, 2.036, 1.554, 2.036, 1.352, 2.2, 1.352, 2.2, -0.3517, 2.2, -0.5542, 2.036, -0.03881, 0.8, 1.039, 0.8, 1.039, 0.915, 1.039, 0.915, -0.03881, 0.915, -0.03881, 0.8, 1.352, 2.039, 1.352, 0.9612, 1.554, 0.833, 1.554, 0.833, 1.554, 2.167, 1.352, 2.039, -0.167, 1.089, 1.167, 1.089, 1.167, 2.036, 1.167, 2.036, -0.167, 2.036, -0.167, 1.089, -0.5542, 2.167, -0.5542, 0.833, -0.3517, 0.9612, -0.3517, 0.9612, -0.3517, 2.039, -0.5542, 2.167])
_ca = me_sm_store_03.color_attributes.new('Col', 'BYTE_COLOR', 'CORNER')
_ca.data.foreach_set('color', [0.1746, 0.159, 0.1413, 1.0, 0.1746, 0.159, 0.1413, 1.0, 0.1746, 0.159, 0.1413, 1.0, 0.1746, 0.159, 0.1413, 1.0, 0.1746, 0.159, 0.1413, 1.0, 0.1746, 0.159, 0.1413, 1.0, 0.1746, 0.159, 0.1413, 1.0, 0.1746, 0.159, 0.1413, 1.0, 0.1746, 0.159, 0.1413, 1.0, 0.1746, 0.159, 0.1413, 1.0, 0.1746, 0.159, 0.1413, 1.0, 0.1746, 0.159, 0.1413, 1.0, 0.04231, 0.03955, 0.03689, 1.0, 0.04231, 0.03955, 0.03689, 1.0, 0.04231, 0.03955, 0.03689, 1.0, 0.04231, 0.03955, 0.03689, 1.0, 0.04231, 0.03955, 0.03689, 1.0, 0.04231, 0.03955, 0.03689, 1.0, 0.01229, 0.01229, 0.01096, 1.0, 0.01229, 0.01229, 0.01096, 1.0, 0.01229, 0.01229, 0.01096, 1.0, 0.01229, 0.01229, 0.01096, 1.0, 0.01229, 0.01229, 0.01096, 1.0, 0.01229, 0.01229, 0.01096, 1.0, 0.04231, 0.03955, 0.03689, 1.0, 0.04231, 0.03955, 0.03689, 1.0, 0.04231, 0.03955, 0.03689, 1.0, 0.04231, 0.03955, 0.03689, 1.0, 0.04231, 0.03955, 0.03689, 1.0, 0.04231, 0.03955, 0.03689, 1.0, 0.2086, 0.1878, 0.1683, 1.0, 0.2086, 0.1878, 0.1683, 1.0, 0.2086, 0.1878, 0.1683, 1.0, 0.2086, 0.1878, 0.1683, 1.0, 0.2086, 0.1878, 0.1683, 1.0, 0.2086, 0.1878, 0.1683, 1.0, 0.2086, 0.1878, 0.1683, 1.0, 0.2086, 0.1878, 0.1683, 1.0, 0.2086, 0.1878, 0.1683, 1.0, 0.2086, 0.1878, 0.1683, 1.0, 0.2086, 0.1878, 0.1683, 1.0, 0.2086, 0.1878, 0.1683, 1.0, 0.2086, 0.1878, 0.1683, 1.0, 0.2086, 0.1878, 0.1683, 1.0, 0.2086, 0.1878, 0.1683, 1.0, 0.2086, 0.1878, 0.1683, 1.0, 0.2086, 0.1878, 0.1683, 1.0, 0.2086, 0.1878, 0.1683, 1.0, 0.2086, 0.1878, 0.1683, 1.0, 0.2086, 0.1878, 0.1683, 1.0, 0.2086, 0.1878, 0.1683, 1.0, 0.2086, 0.1878, 0.1683, 1.0, 0.2086, 0.1878, 0.1683, 1.0, 0.2086, 0.1878, 0.1683, 1.0, 0.2086, 0.1878, 0.1683, 1.0, 0.2086, 0.1878, 0.1683, 1.0, 0.2086, 0.1878, 0.1683, 1.0, 0.2086, 0.1878, 0.1683, 1.0, 0.2086, 0.1878, 0.1683, 1.0, 0.2086, 0.1878, 0.1683, 1.0, 0.2086, 0.1878, 0.1683, 1.0, 0.2086, 0.1878, 0.1683, 1.0, 0.2086, 0.1878, 0.1683, 1.0, 0.2086, 0.1878, 0.1683, 1.0, 0.2086, 0.1878, 0.1683, 1.0, 0.2086, 0.1878, 0.1683, 1.0, 0.2086, 0.1878, 0.1683, 1.0, 0.2086, 0.1878, 0.1683, 1.0, 0.2086, 0.1878, 0.1683, 1.0, 0.2086, 0.1878, 0.1683, 1.0, 0.2086, 0.1878, 0.1683, 1.0, 0.2086, 0.1878, 0.1683, 1.0, 0.01229, 0.01229, 0.01096, 1.0, 0.01229, 0.01229, 0.01096, 1.0, 0.01229, 0.01229, 0.01096, 1.0, 0.01229, 0.01229, 0.01096, 1.0, 0.01229, 0.01229, 0.01096, 1.0, 0.01229, 0.01229, 0.01096, 1.0, 0.2086, 0.1878, 0.1683, 1.0, 0.2086, 0.1878, 0.1683, 1.0, 0.2086, 0.1878, 0.1683, 1.0, 0.2086, 0.1878, 0.1683, 1.0, 0.2086, 0.1878, 0.1683, 1.0, 0.2086, 0.1878, 0.1683, 1.0, 0.2086, 0.1878, 0.1683, 1.0, 0.2086, 0.1878, 0.1683, 1.0, 0.2086, 0.1878, 0.1683, 1.0, 0.2086, 0.1878, 0.1683, 1.0, 0.2086, 0.1878, 0.1683, 1.0, 0.2086, 0.1878, 0.1683, 1.0, 0.2086, 0.1878, 0.1683, 1.0, 0.2086, 0.1878, 0.1683, 1.0, 0.2086, 0.1878, 0.1683, 1.0, 0.2086, 0.1878, 0.1683, 1.0, 0.2086, 0.1878, 0.1683, 1.0, 0.2086, 0.1878, 0.1683, 1.0, 0.2086, 0.1878, 0.1683, 1.0, 0.2086, 0.1878, 0.1683, 1.0, 0.2086, 0.1878, 0.1683, 1.0, 0.2086, 0.1878, 0.1683, 1.0, 0.2086, 0.1878, 0.1683, 1.0, 0.2086, 0.1878, 0.1683, 1.0, 0.2086, 0.1878, 0.1683, 1.0, 0.2086, 0.1878, 0.1683, 1.0, 0.2086, 0.1878, 0.1683, 1.0, 0.2086, 0.1878, 0.1683, 1.0, 0.2086, 0.1878, 0.1683, 1.0, 0.2086, 0.1878, 0.1683, 1.0, 0.2086, 0.1878, 0.1683, 1.0, 0.2086, 0.1878, 0.1683, 1.0, 0.2086, 0.1878, 0.1683, 1.0, 0.2086, 0.1878, 0.1683, 1.0, 0.2086, 0.1878, 0.1683, 1.0, 0.2086, 0.1878, 0.1683, 1.0, 0.2086, 0.1878, 0.1683, 1.0, 0.2086, 0.1878, 0.1683, 1.0, 0.2086, 0.1878, 0.1683, 1.0, 0.2086, 0.1878, 0.1683, 1.0, 0.2086, 0.1878, 0.1683, 1.0, 0.2086, 0.1878, 0.1683, 1.0, 0.0006071, 0.0006071, 0.0006071, 1.0, 0.0006071, 0.0006071, 0.0006071, 1.0, 0.0006071, 0.0006071, 0.0006071, 1.0, 0.0006071, 0.0006071, 0.0006071, 1.0, 0.0006071, 0.0006071, 0.0006071, 1.0, 0.0006071, 0.0006071, 0.0006071, 1.0, 0.0006071, 0.0006071, 0.0006071, 1.0, 0.0006071, 0.0006071, 0.0006071, 1.0, 0.0006071, 0.0006071, 0.0006071, 1.0, 0.0006071, 0.0006071, 0.0006071, 1.0, 0.0006071, 0.0006071, 0.0006071, 1.0, 0.0006071, 0.0006071, 0.0006071, 1.0, 0.0006071, 0.0006071, 0.0006071, 1.0, 0.0006071, 0.0006071, 0.0006071, 1.0, 0.0006071, 0.0006071, 0.0006071, 1.0, 0.0006071, 0.0006071, 0.0006071, 1.0, 0.0006071, 0.0006071, 0.0006071, 1.0, 0.0006071, 0.0006071, 0.0006071, 1.0, 0.04231, 0.03955, 0.03689, 1.0, 0.04231, 0.03955, 0.03689, 1.0, 0.04231, 0.03955, 0.03689, 1.0, 0.04231, 0.03955, 0.03689, 1.0, 0.04231, 0.03955, 0.03689, 1.0, 0.04231, 0.03955, 0.03689, 1.0, 0.01229, 0.01229, 0.01096, 1.0, 0.01229, 0.01229, 0.01096, 1.0, 0.01229, 0.01229, 0.01096, 1.0, 0.01229, 0.01229, 0.01096, 1.0, 0.01229, 0.01229, 0.01096, 1.0, 0.01229, 0.01229, 0.01096, 1.0, 0.01229, 0.01229, 0.01096, 1.0, 0.01229, 0.01229, 0.01096, 1.0, 0.01229, 0.01229, 0.01096, 1.0, 0.01229, 0.01229, 0.01096, 1.0, 0.01229, 0.01229, 0.01096, 1.0, 0.01229, 0.01229, 0.01096, 1.0, 0.04231, 0.03955, 0.03689, 1.0, 0.04231, 0.03955, 0.03689, 1.0, 0.04231, 0.03955, 0.03689, 1.0, 0.04231, 0.03955, 0.03689, 1.0, 0.04231, 0.03955, 0.03689, 1.0, 0.04231, 0.03955, 0.03689, 1.0, 0.01229, 0.01229, 0.01096, 1.0, 0.01229, 0.01229, 0.01096, 1.0, 0.01229, 0.01229, 0.01096, 1.0, 0.01229, 0.01229, 0.01096, 1.0, 0.01229, 0.01229, 0.01096, 1.0, 0.01229, 0.01229, 0.01096, 1.0, 0.04231, 0.03955, 0.03689, 1.0, 0.04231, 0.03955, 0.03689, 1.0, 0.04231, 0.03955, 0.03689, 1.0, 0.04231, 0.03955, 0.03689, 1.0, 0.04231, 0.03955, 0.03689, 1.0, 0.04231, 0.03955, 0.03689, 1.0, 0.2086, 0.1878, 0.1683, 1.0, 0.2086, 0.1878, 0.1683, 1.0, 0.2086, 0.1878, 0.1683, 1.0, 0.2086, 0.1878, 0.1683, 1.0, 0.2086, 0.1878, 0.1683, 1.0, 0.2086, 0.1878, 0.1683, 1.0, 0.2086, 0.1878, 0.1683, 1.0, 0.2086, 0.1878, 0.1683, 1.0, 0.2086, 0.1878, 0.1683, 1.0, 0.2086, 0.1878, 0.1683, 1.0, 0.2086, 0.1878, 0.1683, 1.0, 0.2086, 0.1878, 0.1683, 1.0, 0.0006071, 0.0006071, 0.0006071, 1.0, 0.0006071, 0.0006071, 0.0006071, 1.0, 0.0006071, 0.0006071, 0.0006071, 1.0, 0.0006071, 0.0006071, 0.0006071, 1.0, 0.0006071, 0.0006071, 0.0006071, 1.0, 0.0006071, 0.0006071, 0.0006071, 1.0, 0.2086, 0.1878, 0.1683, 1.0, 0.2086, 0.1878, 0.1683, 1.0, 0.2086, 0.1878, 0.1683, 1.0, 0.2086, 0.1878, 0.1683, 1.0, 0.2086, 0.1878, 0.1683, 1.0, 0.2086, 0.1878, 0.1683, 1.0, 0.2086, 0.1878, 0.1683, 1.0, 0.2086, 0.1878, 0.1683, 1.0, 0.2086, 0.1878, 0.1683, 1.0, 0.2086, 0.1878, 0.1683, 1.0, 0.2086, 0.1878, 0.1683, 1.0, 0.2086, 0.1878, 0.1683, 1.0, 0.2086, 0.1878, 0.1683, 1.0, 0.2086, 0.1878, 0.1683, 1.0, 0.2086, 0.1878, 0.1683, 1.0, 0.2086, 0.1878, 0.1683, 1.0, 0.2086, 0.1878, 0.1683, 1.0, 0.2086, 0.1878, 0.1683, 1.0, 0.2086, 0.1878, 0.1683, 1.0, 0.2086, 0.1878, 0.1683, 1.0, 0.2086, 0.1878, 0.1683, 1.0, 0.2086, 0.1878, 0.1683, 1.0, 0.2086, 0.1878, 0.1683, 1.0, 0.2086, 0.1878, 0.1683, 1.0, 0.2086, 0.1878, 0.1683, 1.0, 0.2086, 0.1878, 0.1683, 1.0, 0.2086, 0.1878, 0.1683, 1.0, 0.2086, 0.1878, 0.1683, 1.0, 0.2086, 0.1878, 0.1683, 1.0, 0.2086, 0.1878, 0.1683, 1.0, 0.04231, 0.03955, 0.0356, 1.0, 0.04231, 0.03955, 0.0356, 1.0, 0.04231, 0.03955, 0.0356, 1.0, 0.04231, 0.03955, 0.0356, 1.0, 0.04231, 0.03955, 0.0356, 1.0, 0.04231, 0.03955, 0.0356, 1.0, 0.1559, 0.1413, 0.1301, 1.0, 0.1559, 0.1413, 0.1301, 1.0, 0.1559, 0.1413, 0.1301, 1.0, 0.1559, 0.1413, 0.1301, 1.0, 0.1559, 0.1413, 0.1301, 1.0, 0.1559, 0.1413, 0.1301, 1.0, 0.3515, 0.314, 0.2831, 1.0, 0.3515, 0.314, 0.2831, 1.0, 0.3515, 0.314, 0.2831, 1.0, 0.3515, 0.314, 0.2831, 1.0, 0.3515, 0.314, 0.2831, 1.0, 0.3515, 0.314, 0.2831, 1.0, 0.3515, 0.314, 0.2831, 1.0, 0.3515, 0.314, 0.2831, 1.0, 0.3515, 0.314, 0.2831, 1.0, 0.3515, 0.314, 0.2831, 1.0, 0.3515, 0.314, 0.2831, 1.0, 0.3515, 0.314, 0.2831, 1.0, 0.04231, 0.03955, 0.0356, 1.0, 0.04231, 0.03955, 0.0356, 1.0, 0.04231, 0.03955, 0.0356, 1.0, 0.04231, 0.03955, 0.0356, 1.0, 0.04231, 0.03955, 0.0356, 1.0, 0.04231, 0.03955, 0.0356, 1.0, 0.1559, 0.1413, 0.1301, 1.0, 0.1559, 0.1413, 0.1301, 1.0, 0.1559, 0.1413, 0.1301, 1.0, 0.1559, 0.1413, 0.1301, 1.0, 0.1559, 0.1413, 0.1301, 1.0, 0.1559, 0.1413, 0.1301, 1.0, 0.3515, 0.314, 0.2831, 1.0, 0.3515, 0.314, 0.2831, 1.0, 0.3515, 0.314, 0.2831, 1.0, 0.3515, 0.314, 0.2831, 1.0, 0.3515, 0.314, 0.2831, 1.0, 0.3515, 0.314, 0.2831, 1.0, 0.01681, 0.016, 0.01521, 1.0, 0.01681, 0.016, 0.01521, 1.0, 0.01681, 0.016, 0.01521, 1.0, 0.01681, 0.016, 0.01521, 1.0, 0.01681, 0.016, 0.01521, 1.0, 0.01681, 0.016, 0.01521, 1.0, 0.02029, 0.0185, 0.01764, 1.0, 0.02029, 0.0185, 0.01764, 1.0, 0.02029, 0.0185, 0.01764, 1.0, 0.02029, 0.0185, 0.01764, 1.0, 0.02029, 0.0185, 0.01764, 1.0, 0.02029, 0.0185, 0.01764, 1.0, 0.003035, 0.002732, 0.002732, 1.0, 0.003035, 0.002732, 0.002732, 1.0, 0.003035, 0.002732, 0.002732, 1.0, 0.003035, 0.002732, 0.002732, 1.0, 0.003035, 0.002732, 0.002732, 1.0, 0.003035, 0.002732, 0.002732, 1.0, 0.003035, 0.002732, 0.002732, 1.0, 0.003035, 0.002732, 0.002732, 1.0, 0.003035, 0.002732, 0.002732, 1.0, 0.003035, 0.002732, 0.002732, 1.0, 0.003035, 0.002732, 0.002732, 1.0, 0.003035, 0.002732, 0.002732, 1.0, 0.01681, 0.016, 0.01521, 1.0, 0.01681, 0.016, 0.01521, 1.0, 0.01681, 0.016, 0.01521, 1.0, 0.01681, 0.016, 0.01521, 1.0, 0.01681, 0.016, 0.01521, 1.0, 0.01681, 0.016, 0.01521, 1.0, 0.02029, 0.0185, 0.01764, 1.0, 0.02029, 0.0185, 0.01764, 1.0, 0.02029, 0.0185, 0.01764, 1.0, 0.02029, 0.0185, 0.01764, 1.0, 0.02029, 0.0185, 0.01764, 1.0, 0.02029, 0.0185, 0.01764, 1.0, 0.003035, 0.002732, 0.002732, 1.0, 0.003035, 0.002732, 0.002732, 1.0, 0.003035, 0.002732, 0.002732, 1.0, 0.003035, 0.002732, 0.002732, 1.0, 0.003035, 0.002732, 0.002732, 1.0, 0.003035, 0.002732, 0.002732, 1.0, 0.0006071, 0.0006071, 0.0006071, 1.0, 0.0006071, 0.0006071, 0.0006071, 1.0, 0.0006071, 0.0006071, 0.0006071, 1.0, 0.0006071, 0.0006071, 0.0006071, 1.0, 0.0006071, 0.0006071, 0.0006071, 1.0, 0.0006071, 0.0006071, 0.0006071, 1.0, 0.04231, 0.03955, 0.03689, 1.0, 0.04231, 0.03955, 0.03689, 1.0, 0.04231, 0.03955, 0.03689, 1.0, 0.04231, 0.03955, 0.03689, 1.0, 0.04231, 0.03955, 0.03689, 1.0, 0.04231, 0.03955, 0.03689, 1.0, 0.2086, 0.1878, 0.1683, 1.0, 0.2086, 0.1878, 0.1683, 1.0, 0.2086, 0.1878, 0.1683, 1.0, 0.2086, 0.1878, 0.1683, 1.0, 0.2086, 0.1878, 0.1683, 1.0, 0.2086, 0.1878, 0.1683, 1.0, 0.01229, 0.01229, 0.01096, 1.0, 0.01229, 0.01229, 0.01096, 1.0, 0.01229, 0.01229, 0.01096, 1.0, 0.01229, 0.01229, 0.01096, 1.0, 0.01229, 0.01229, 0.01096, 1.0, 0.01229, 0.01229, 0.01096, 1.0, 0.04231, 0.03955, 0.03689, 1.0, 0.04231, 0.03955, 0.03689, 1.0, 0.04231, 0.03955, 0.03689, 1.0, 0.04231, 0.03955, 0.03689, 1.0, 0.04231, 0.03955, 0.03689, 1.0, 0.04231, 0.03955, 0.03689, 1.0, 0.01229, 0.01229, 0.01096, 1.0, 0.01229, 0.01229, 0.01096, 1.0, 0.01229, 0.01229, 0.01096, 1.0, 0.01229, 0.01229, 0.01096, 1.0, 0.01229, 0.01229, 0.01096, 1.0, 0.01229, 0.01229, 0.01096, 1.0, 0.2086, 0.1878, 0.1683, 1.0, 0.2086, 0.1878, 0.1683, 1.0, 0.2086, 0.1878, 0.1683, 1.0, 0.2086, 0.1878, 0.1683, 1.0, 0.2086, 0.1878, 0.1683, 1.0, 0.2086, 0.1878, 0.1683, 1.0, 0.2086, 0.1878, 0.1683, 1.0, 0.2086, 0.1878, 0.1683, 1.0, 0.2086, 0.1878, 0.1683, 1.0, 0.2086, 0.1878, 0.1683, 1.0, 0.2086, 0.1878, 0.1683, 1.0, 0.2086, 0.1878, 0.1683, 1.0, 0.0006071, 0.0006071, 0.0006071, 1.0, 0.0006071, 0.0006071, 0.0006071, 1.0, 0.0006071, 0.0006071, 0.0006071, 1.0, 0.0006071, 0.0006071, 0.0006071, 1.0, 0.0006071, 0.0006071, 0.0006071, 1.0, 0.0006071, 0.0006071, 0.0006071, 1.0, 0.0137, 0.0137, 0.01229, 1.0, 0.01229, 0.01229, 0.01096, 1.0, 0.01229, 0.01229, 0.01096, 1.0, 0.01229, 0.01229, 0.01096, 1.0, 0.0137, 0.0137, 0.01229, 1.0, 0.0137, 0.0137, 0.01229, 1.0, 0.04231, 0.03955, 0.03689, 1.0, 0.02956, 0.02843, 0.02624, 1.0, 0.02956, 0.02843, 0.02624, 1.0, 0.02956, 0.02843, 0.02624, 1.0, 0.04231, 0.03955, 0.03689, 1.0, 0.04231, 0.03955, 0.03689, 1.0, 0.01764, 0.01681, 0.01521, 1.0, 0.0137, 0.0137, 0.01229, 1.0, 0.0137, 0.0137, 0.01229, 1.0, 0.0137, 0.0137, 0.01229, 1.0, 0.01764, 0.01681, 0.01521, 1.0, 0.01764, 0.01681, 0.01521, 1.0, 0.02029, 0.01938, 0.01764, 1.0, 0.01764, 0.01681, 0.01521, 1.0, 0.01764, 0.01681, 0.01521, 1.0, 0.01764, 0.01681, 0.01521, 1.0, 0.02029, 0.01938, 0.01764, 1.0, 0.02029, 0.01938, 0.01764, 1.0, 0.0185, 0.01681, 0.016, 1.0, 0.02029, 0.01938, 0.01764, 1.0, 0.02029, 0.01938, 0.01764, 1.0, 0.02029, 0.01938, 0.01764, 1.0, 0.0185, 0.01681, 0.016, 1.0, 0.0185, 0.01681, 0.016, 1.0, 0.0137, 0.01229, 0.01161, 1.0, 0.0185, 0.01681, 0.016, 1.0, 0.0185, 0.01681, 0.016, 1.0, 0.0185, 0.01681, 0.016, 1.0, 0.0137, 0.01229, 0.01161, 1.0, 0.0137, 0.01229, 0.01161, 1.0, 0.01298, 0.01161, 0.01096, 1.0, 0.0137, 0.01229, 0.01161, 1.0, 0.0137, 0.01229, 0.01161, 1.0, 0.0137, 0.01229, 0.01161, 1.0, 0.01298, 0.01161, 0.01096, 1.0, 0.01298, 0.01161, 0.01096, 1.0, 0.0137, 0.01298, 0.01229, 1.0, 0.01298, 0.01161, 0.01096, 1.0, 0.01298, 0.01161, 0.01096, 1.0, 0.01298, 0.01161, 0.01096, 1.0, 0.0137, 0.01298, 0.01229, 1.0, 0.0137, 0.01298, 0.01229, 1.0, 0.016, 0.01521, 0.01444, 1.0, 0.0137, 0.01298, 0.01229, 1.0, 0.0137, 0.01298, 0.01229, 1.0, 0.0137, 0.01298, 0.01229, 1.0, 0.016, 0.01521, 0.01444, 1.0, 0.016, 0.01521, 0.01444, 1.0, 0.01521, 0.01521, 0.01444, 1.0, 0.016, 0.01521, 0.01444, 1.0, 0.016, 0.01521, 0.01444, 1.0, 0.016, 0.01521, 0.01444, 1.0, 0.01521, 0.01521, 0.01444, 1.0, 0.01521, 0.01521, 0.01444, 1.0, 0.02956, 0.02843, 0.02624, 1.0, 0.01521, 0.01521, 0.01444, 1.0, 0.01521, 0.01521, 0.01444, 1.0, 0.01521, 0.01521, 0.01444, 1.0, 0.02956, 0.02843, 0.02624, 1.0, 0.02956, 0.02843, 0.02624, 1.0, 0.01229, 0.01229, 0.01096, 1.0, 0.01229, 0.01229, 0.01096, 1.0, 0.01229, 0.01229, 0.01096, 1.0, 0.01229, 0.01229, 0.01096, 1.0, 0.01229, 0.01229, 0.01096, 1.0, 0.01229, 0.01229, 0.01096, 1.0, 0.1746, 0.159, 0.1413, 1.0, 0.1746, 0.159, 0.1413, 1.0, 0.1746, 0.159, 0.1413, 1.0, 0.1746, 0.159, 0.1413, 1.0, 0.1746, 0.159, 0.1413, 1.0, 0.1746, 0.159, 0.1413, 1.0, 0.1746, 0.159, 0.1413, 1.0, 0.1746, 0.159, 0.1413, 1.0, 0.1746, 0.159, 0.1413, 1.0, 0.1746, 0.159, 0.1413, 1.0, 0.1746, 0.159, 0.1413, 1.0, 0.1746, 0.159, 0.1413, 1.0, 0.0137, 0.01229, 0.01161, 1.0, 0.0137, 0.01229, 0.01161, 1.0, 0.0137, 0.01229, 0.01161, 1.0, 0.0137, 0.01229, 0.01161, 1.0, 0.0137, 0.01229, 0.01161, 1.0, 0.0137, 0.01229, 0.01161, 1.0, 0.0137, 0.01229, 0.01161, 1.0, 0.0137, 0.01229, 0.01161, 1.0, 0.0137, 0.01229, 0.01161, 1.0, 0.0137, 0.01229, 0.01161, 1.0, 0.0137, 0.01229, 0.01161, 1.0, 0.0137, 0.01229, 0.01161, 1.0, 0.04231, 0.03955, 0.03689, 1.0, 0.04231, 0.03955, 0.03689, 1.0, 0.04231, 0.03955, 0.03689, 1.0, 0.04231, 0.03955, 0.03689, 1.0, 0.04231, 0.03955, 0.03689, 1.0, 0.04231, 0.03955, 0.03689, 1.0, 0.0137, 0.01229, 0.01161, 1.0, 0.0137, 0.01229, 0.01161, 1.0, 0.0137, 0.01229, 0.01161, 1.0, 0.0137, 0.01229, 0.01161, 1.0, 0.0137, 0.01229, 0.01161, 1.0, 0.0137, 0.01229, 0.01161, 1.0, 0.1746, 0.159, 0.1413, 1.0, 0.1746, 0.159, 0.1413, 1.0, 0.1746, 0.159, 0.1413, 1.0, 0.1746, 0.159, 0.1413, 1.0, 0.1746, 0.159, 0.1413, 1.0, 0.1746, 0.159, 0.1413, 1.0, 0.1746, 0.159, 0.1413, 1.0, 0.1746, 0.159, 0.1413, 1.0, 0.1746, 0.159, 0.1413, 1.0, 0.1746, 0.159, 0.1413, 1.0, 0.1746, 0.159, 0.1413, 1.0, 0.1746, 0.159, 0.1413, 1.0, 0.1746, 0.159, 0.1413, 1.0, 0.1746, 0.159, 0.1413, 1.0, 0.1746, 0.159, 0.1413, 1.0, 0.1746, 0.159, 0.1413, 1.0, 0.1746, 0.159, 0.1413, 1.0, 0.1746, 0.159, 0.1413, 1.0, 0.2086, 0.1878, 0.1683, 1.0, 0.2086, 0.1878, 0.1683, 1.0, 0.2086, 0.1878, 0.1683, 1.0, 0.2086, 0.1878, 0.1683, 1.0, 0.2086, 0.1878, 0.1683, 1.0, 0.2086, 0.1878, 0.1683, 1.0, 0.04231, 0.03955, 0.03689, 1.0, 0.04231, 0.03955, 0.03689, 1.0, 0.04231, 0.03955, 0.03689, 1.0, 0.04231, 0.03955, 0.03689, 1.0, 0.04231, 0.03955, 0.03689, 1.0, 0.04231, 0.03955, 0.03689, 1.0, 0.01229, 0.01229, 0.01096, 1.0, 0.01229, 0.01229, 0.01096, 1.0, 0.01229, 0.01229, 0.01096, 1.0, 0.01229, 0.01229, 0.01096, 1.0, 0.01229, 0.01229, 0.01096, 1.0, 0.01229, 0.01229, 0.01096, 1.0, 0.1746, 0.159, 0.1413, 1.0, 0.1746, 0.159, 0.1413, 1.0, 0.1746, 0.159, 0.1413, 1.0, 0.1746, 0.159, 0.1413, 1.0, 0.1746, 0.159, 0.1413, 1.0, 0.1746, 0.159, 0.1413, 1.0, 0.0006071, 0.0006071, 0.0006071, 1.0, 0.0006071, 0.0006071, 0.0006071, 1.0, 0.0006071, 0.0006071, 0.0006071, 1.0, 0.0006071, 0.0006071, 0.0006071, 1.0, 0.0006071, 0.0006071, 0.0006071, 1.0, 0.0006071, 0.0006071, 0.0006071, 1.0, 0.04231, 0.03955, 0.03689, 1.0, 0.04231, 0.03955, 0.03689, 1.0, 0.04231, 0.03955, 0.03689, 1.0, 0.04231, 0.03955, 0.03689, 1.0, 0.04231, 0.03955, 0.03689, 1.0, 0.04231, 0.03955, 0.03689, 1.0, 0.2086, 0.1878, 0.1683, 1.0, 0.2086, 0.1878, 0.1683, 1.0, 0.2086, 0.1878, 0.1683, 1.0, 0.2086, 0.1878, 0.1683, 1.0, 0.2086, 0.1878, 0.1683, 1.0, 0.2086, 0.1878, 0.1683, 1.0, 0.01229, 0.01229, 0.01096, 1.0, 0.01229, 0.01229, 0.01096, 1.0, 0.01229, 0.01229, 0.01096, 1.0, 0.01229, 0.01229, 0.01096, 1.0, 0.01229, 0.01229, 0.01096, 1.0, 0.01229, 0.01229, 0.01096, 1.0, 0.1221, 0.1095, 0.09759, 1.0, 0.2016, 0.1845, 0.1651, 1.0, 0.2016, 0.1845, 0.1651, 1.0, 0.2016, 0.1845, 0.1651, 1.0, 0.1195, 0.1095, 0.09759, 1.0, 0.1195, 0.1095, 0.09759, 1.0, 0.0006071, 0.0006071, 0.0006071, 1.0, 0.0006071, 0.0006071, 0.0006071, 1.0, 0.0009106, 0.0009106, 0.0009106, 1.0, 0.0009106, 0.0009106, 0.0009106, 1.0, 0.0009106, 0.0009106, 0.0009106, 1.0, 0.0006071, 0.0006071, 0.0006071, 1.0, 0.0009106, 0.0009106, 0.0009106, 1.0, 0.0009106, 0.0009106, 0.0009106, 1.0, 0.0, 0.0, 0.0, 1.0, 0.0, 0.0, 0.0, 1.0, 0.0, 0.0, 0.0, 1.0, 0.0009106, 0.0009106, 0.0009106, 1.0, 0.0, 0.0, 0.0, 1.0, 0.0, 0.0, 0.0, 1.0, 0.001214, 0.001214, 0.001214, 1.0, 0.001214, 0.001214, 0.001214, 1.0, 0.001214, 0.001214, 0.001214, 1.0, 0.0, 0.0, 0.0, 1.0, 0.001214, 0.001214, 0.001214, 1.0, 0.001214, 0.001214, 0.001214, 1.0, 0.002428, 0.002428, 0.002428, 1.0, 0.002428, 0.002428, 0.002428, 1.0, 0.002428, 0.002428, 0.002428, 1.0, 0.001214, 0.001214, 0.001214, 1.0, 0.04231, 0.03955, 0.03689, 1.0, 0.04231, 0.03955, 0.03689, 1.0, 0.04231, 0.03955, 0.03689, 1.0, 0.04231, 0.03955, 0.03689, 1.0, 0.04231, 0.03955, 0.03689, 1.0, 0.04231, 0.03955, 0.03689, 1.0, 0.01521, 0.01444, 0.0137, 1.0, 0.01521, 0.01444, 0.0137, 1.0, 0.01521, 0.01444, 0.0137, 1.0, 0.01521, 0.01444, 0.0137, 1.0, 0.01521, 0.01444, 0.0137, 1.0, 0.01521, 0.01444, 0.0137, 1.0, 0.04231, 0.03955, 0.03689, 1.0, 0.04231, 0.03955, 0.03689, 1.0, 0.04231, 0.03955, 0.03689, 1.0, 0.04231, 0.03955, 0.03689, 1.0, 0.04231, 0.03955, 0.03689, 1.0, 0.04231, 0.03955, 0.03689, 1.0, 0.1981, 0.1779, 0.162, 1.0, 0.1981, 0.1779, 0.162, 1.0, 0.2016, 0.1845, 0.1651, 1.0, 0.2016, 0.1845, 0.1651, 1.0, 0.2016, 0.1845, 0.1651, 1.0, 0.1981, 0.1779, 0.162, 1.0, 0.2086, 0.1878, 0.1683, 1.0, 0.2086, 0.1878, 0.1683, 1.0, 0.1022, 0.09084, 0.08228, 1.0, 0.0999, 0.09084, 0.08228, 1.0, 0.0999, 0.09084, 0.08228, 1.0, 0.2086, 0.1878, 0.1683, 1.0, 0.0999, 0.09084, 0.08228, 1.0, 0.0999, 0.09084, 0.08228, 1.0, 0.04092, 0.0382, 0.03434, 1.0, 0.04092, 0.0382, 0.03434, 1.0, 0.04092, 0.0382, 0.03434, 1.0, 0.0999, 0.09084, 0.08228, 1.0, 0.3613, 0.3231, 0.2918, 1.0, 0.3613, 0.3231, 0.2918, 1.0, 0.3613, 0.3231, 0.2918, 1.0, 0.3613, 0.3231, 0.2918, 1.0, 0.3613, 0.3231, 0.2918, 1.0, 0.3613, 0.3231, 0.2918, 1.0, 0.01229, 0.01229, 0.01096, 1.0, 0.01229, 0.01229, 0.01096, 1.0, 0.01229, 0.01229, 0.01096, 1.0, 0.01229, 0.01229, 0.01096, 1.0, 0.01229, 0.01229, 0.01096, 1.0, 0.01229, 0.01229, 0.01096, 1.0, 0.01938, 0.0185, 0.01681, 1.0, 0.01938, 0.0185, 0.01681, 1.0, 0.01938, 0.0185, 0.01681, 1.0, 0.01938, 0.0185, 0.01681, 1.0, 0.01938, 0.0185, 0.01681, 1.0, 0.01938, 0.0185, 0.01681, 1.0, 0.01229, 0.01229, 0.01096, 1.0, 0.01229, 0.01229, 0.01096, 1.0, 0.01229, 0.01229, 0.01096, 1.0, 0.01229, 0.01229, 0.01096, 1.0, 0.01229, 0.01229, 0.01096, 1.0, 0.01229, 0.01229, 0.01096, 1.0, 0.08438, 0.07619, 0.06848, 1.0, 0.08438, 0.07619, 0.06848, 1.0, 0.1195, 0.1095, 0.09759, 1.0, 0.1195, 0.1095, 0.09759, 1.0, 0.1195, 0.1095, 0.09759, 1.0, 0.08438, 0.07619, 0.06848, 1.0])
_ca = me_sm_store_03.color_attributes.new('Col.001', 'BYTE_COLOR', 'CORNER')
_ca.data.foreach_set('color', [0.004391, 0.005182, 0.006049, 1.0, 0.004391, 0.005182, 0.006049, 1.0, 0.004391, 0.005182, 0.006049, 1.0, 0.004391, 0.005182, 0.006049, 1.0, 0.004391, 0.005182, 0.006049, 1.0, 0.004391, 0.005182, 0.006049, 1.0, 0.004391, 0.005182, 0.006049, 1.0, 0.004391, 0.005182, 0.006049, 1.0, 0.004391, 0.005182, 0.006049, 1.0, 0.004391, 0.005182, 0.006049, 1.0, 0.004391, 0.005182, 0.006049, 1.0, 0.004391, 0.005182, 0.006049, 1.0, 0.001214, 0.001214, 0.001214, 1.0, 0.001214, 0.001214, 0.001214, 1.0, 0.001214, 0.001214, 0.001214, 1.0, 0.001214, 0.001214, 0.001214, 1.0, 0.001214, 0.001214, 0.001214, 1.0, 0.001214, 0.001214, 0.001214, 1.0, 0.001214, 0.0009106, 0.0009106, 1.0, 0.001214, 0.0009106, 0.0009106, 1.0, 0.001214, 0.0009106, 0.0009106, 1.0, 0.001214, 0.0009106, 0.0009106, 1.0, 0.001214, 0.0009106, 0.0009106, 1.0, 0.001214, 0.0009106, 0.0009106, 1.0, 0.001214, 0.001214, 0.001214, 1.0, 0.001214, 0.001214, 0.001214, 1.0, 0.001214, 0.001214, 0.001214, 1.0, 0.001214, 0.001214, 0.001214, 1.0, 0.001214, 0.001214, 0.001214, 1.0, 0.001214, 0.001214, 0.001214, 1.0, 0.003035, 0.002732, 0.002732, 1.0, 0.003035, 0.002732, 0.002732, 1.0, 0.003035, 0.002732, 0.002732, 1.0, 0.003035, 0.002732, 0.002732, 1.0, 0.003035, 0.002732, 0.002732, 1.0, 0.003035, 0.002732, 0.002732, 1.0, 0.003035, 0.002732, 0.002732, 1.0, 0.003035, 0.002732, 0.002732, 1.0, 0.003035, 0.002732, 0.002732, 1.0, 0.003035, 0.002732, 0.002732, 1.0, 0.003035, 0.002732, 0.002732, 1.0, 0.003035, 0.002732, 0.002732, 1.0, 0.003035, 0.002732, 0.002732, 1.0, 0.003035, 0.002732, 0.002732, 1.0, 0.003035, 0.002732, 0.002732, 1.0, 0.003035, 0.002732, 0.002732, 1.0, 0.003035, 0.002732, 0.002732, 1.0, 0.003035, 0.002732, 0.002732, 1.0, 0.003035, 0.002732, 0.002732, 1.0, 0.003035, 0.002732, 0.002732, 1.0, 0.003035, 0.002732, 0.002732, 1.0, 0.003035, 0.002732, 0.002732, 1.0, 0.003035, 0.002732, 0.002732, 1.0, 0.003035, 0.002732, 0.002732, 1.0, 0.003035, 0.002732, 0.002732, 1.0, 0.003035, 0.002732, 0.002732, 1.0, 0.003035, 0.002732, 0.002732, 1.0, 0.003035, 0.002732, 0.002732, 1.0, 0.003035, 0.002732, 0.002732, 1.0, 0.003035, 0.002732, 0.002732, 1.0, 0.003035, 0.002732, 0.002732, 1.0, 0.003035, 0.002732, 0.002732, 1.0, 0.003035, 0.002732, 0.002732, 1.0, 0.003035, 0.002732, 0.002732, 1.0, 0.003035, 0.002732, 0.002732, 1.0, 0.003035, 0.002732, 0.002732, 1.0, 0.003035, 0.002732, 0.002732, 1.0, 0.003035, 0.002732, 0.002732, 1.0, 0.003035, 0.002732, 0.002732, 1.0, 0.003035, 0.002732, 0.002732, 1.0, 0.003035, 0.002732, 0.002732, 1.0, 0.003035, 0.002732, 0.002732, 1.0, 0.001214, 0.0009106, 0.0009106, 1.0, 0.001214, 0.0009106, 0.0009106, 1.0, 0.001214, 0.0009106, 0.0009106, 1.0, 0.001214, 0.0009106, 0.0009106, 1.0, 0.001214, 0.0009106, 0.0009106, 1.0, 0.001214, 0.0009106, 0.0009106, 1.0, 0.003035, 0.002732, 0.002732, 1.0, 0.003035, 0.002732, 0.002732, 1.0, 0.003035, 0.002732, 0.002732, 1.0, 0.003035, 0.002732, 0.002732, 1.0, 0.003035, 0.002732, 0.002732, 1.0, 0.003035, 0.002732, 0.002732, 1.0, 0.003035, 0.002732, 0.002732, 1.0, 0.003035, 0.002732, 0.002732, 1.0, 0.003035, 0.002732, 0.002732, 1.0, 0.003035, 0.002732, 0.002732, 1.0, 0.003035, 0.002732, 0.002732, 1.0, 0.003035, 0.002732, 0.002732, 1.0, 0.003035, 0.002732, 0.002732, 1.0, 0.003035, 0.002732, 0.002732, 1.0, 0.003035, 0.002732, 0.002732, 1.0, 0.003035, 0.002732, 0.002732, 1.0, 0.003035, 0.002732, 0.002732, 1.0, 0.003035, 0.002732, 0.002732, 1.0, 0.003035, 0.002732, 0.002732, 1.0, 0.003035, 0.002732, 0.002732, 1.0, 0.003035, 0.002732, 0.002732, 1.0, 0.003035, 0.002732, 0.002732, 1.0, 0.003035, 0.002732, 0.002732, 1.0, 0.003035, 0.002732, 0.002732, 1.0, 0.003035, 0.002732, 0.002732, 1.0, 0.003035, 0.002732, 0.002732, 1.0, 0.003035, 0.002732, 0.002732, 1.0, 0.003035, 0.002732, 0.002732, 1.0, 0.003035, 0.002732, 0.002732, 1.0, 0.003035, 0.002732, 0.002732, 1.0, 0.003035, 0.002732, 0.002732, 1.0, 0.003035, 0.002732, 0.002732, 1.0, 0.003035, 0.002732, 0.002732, 1.0, 0.003035, 0.002732, 0.002732, 1.0, 0.003035, 0.002732, 0.002732, 1.0, 0.003035, 0.002732, 0.002732, 1.0, 0.003035, 0.002732, 0.002732, 1.0, 0.003035, 0.002732, 0.002732, 1.0, 0.003035, 0.002732, 0.002732, 1.0, 0.003035, 0.002732, 0.002732, 1.0, 0.003035, 0.002732, 0.002732, 1.0, 0.003035, 0.002732, 0.002732, 1.0, 0.002125, 0.002428, 0.002732, 1.0, 0.002125, 0.002428, 0.002732, 1.0, 0.002125, 0.002428, 0.002732, 1.0, 0.002125, 0.002428, 0.002732, 1.0, 0.002125, 0.002428, 0.002732, 1.0, 0.002125, 0.002428, 0.002732, 1.0, 0.002125, 0.002428, 0.002732, 1.0, 0.002125, 0.002428, 0.002732, 1.0, 0.002125, 0.002428, 0.002732, 1.0, 0.002125, 0.002428, 0.002732, 1.0, 0.002125, 0.002428, 0.002732, 1.0, 0.002125, 0.002428, 0.002732, 1.0, 0.002125, 0.002428, 0.002732, 1.0, 0.002125, 0.002428, 0.002732, 1.0, 0.002125, 0.002428, 0.002732, 1.0, 0.002125, 0.002428, 0.002732, 1.0, 0.002125, 0.002428, 0.002732, 1.0, 0.002125, 0.002428, 0.002732, 1.0, 0.001214, 0.001214, 0.001214, 1.0, 0.001214, 0.001214, 0.001214, 1.0, 0.001214, 0.001214, 0.001214, 1.0, 0.001214, 0.001214, 0.001214, 1.0, 0.001214, 0.001214, 0.001214, 1.0, 0.001214, 0.001214, 0.001214, 1.0, 0.001214, 0.0009106, 0.0009106, 1.0, 0.001214, 0.0009106, 0.0009106, 1.0, 0.001214, 0.0009106, 0.0009106, 1.0, 0.001214, 0.0009106, 0.0009106, 1.0, 0.001214, 0.0009106, 0.0009106, 1.0, 0.001214, 0.0009106, 0.0009106, 1.0, 0.001214, 0.0009106, 0.0009106, 1.0, 0.001214, 0.0009106, 0.0009106, 1.0, 0.001214, 0.0009106, 0.0009106, 1.0, 0.001214, 0.0009106, 0.0009106, 1.0, 0.001214, 0.0009106, 0.0009106, 1.0, 0.001214, 0.0009106, 0.0009106, 1.0, 0.001214, 0.001214, 0.001214, 1.0, 0.001214, 0.001214, 0.001214, 1.0, 0.001214, 0.001214, 0.001214, 1.0, 0.001214, 0.001214, 0.001214, 1.0, 0.001214, 0.001214, 0.001214, 1.0, 0.001214, 0.001214, 0.001214, 1.0, 0.001214, 0.0009106, 0.0009106, 1.0, 0.001214, 0.0009106, 0.0009106, 1.0, 0.001214, 0.0009106, 0.0009106, 1.0, 0.001214, 0.0009106, 0.0009106, 1.0, 0.001214, 0.0009106, 0.0009106, 1.0, 0.001214, 0.0009106, 0.0009106, 1.0, 0.001214, 0.001214, 0.001214, 1.0, 0.001214, 0.001214, 0.001214, 1.0, 0.001214, 0.001214, 0.001214, 1.0, 0.001214, 0.001214, 0.001214, 1.0, 0.001214, 0.001214, 0.001214, 1.0, 0.001214, 0.001214, 0.001214, 1.0, 0.003035, 0.002732, 0.002732, 1.0, 0.003035, 0.002732, 0.002732, 1.0, 0.003035, 0.002732, 0.002732, 1.0, 0.003035, 0.002732, 0.002732, 1.0, 0.003035, 0.002732, 0.002732, 1.0, 0.003035, 0.002732, 0.002732, 1.0, 0.003035, 0.002732, 0.002732, 1.0, 0.003035, 0.002732, 0.002732, 1.0, 0.003035, 0.002732, 0.002732, 1.0, 0.003035, 0.002732, 0.002732, 1.0, 0.003035, 0.002732, 0.002732, 1.0, 0.003035, 0.002732, 0.002732, 1.0, 0.002125, 0.002428, 0.002732, 1.0, 0.002125, 0.002428, 0.002732, 1.0, 0.002125, 0.002428, 0.002732, 1.0, 0.002125, 0.002428, 0.002732, 1.0, 0.002125, 0.002428, 0.002732, 1.0, 0.002125, 0.002428, 0.002732, 1.0, 0.003035, 0.002732, 0.002732, 1.0, 0.003035, 0.002732, 0.002732, 1.0, 0.003035, 0.002732, 0.002732, 1.0, 0.003035, 0.002732, 0.002732, 1.0, 0.003035, 0.002732, 0.002732, 1.0, 0.003035, 0.002732, 0.002732, 1.0, 0.003035, 0.002732, 0.002732, 1.0, 0.003035, 0.002732, 0.002732, 1.0, 0.003035, 0.002732, 0.002732, 1.0, 0.003035, 0.002732, 0.002732, 1.0, 0.003035, 0.002732, 0.002732, 1.0, 0.003035, 0.002732, 0.002732, 1.0, 0.003035, 0.002732, 0.002732, 1.0, 0.003035, 0.002732, 0.002732, 1.0, 0.003035, 0.002732, 0.002732, 1.0, 0.003035, 0.002732, 0.002732, 1.0, 0.003035, 0.002732, 0.002732, 1.0, 0.003035, 0.002732, 0.002732, 1.0, 0.003035, 0.002732, 0.002732, 1.0, 0.003035, 0.002732, 0.002732, 1.0, 0.003035, 0.002732, 0.002732, 1.0, 0.003035, 0.002732, 0.002732, 1.0, 0.003035, 0.002732, 0.002732, 1.0, 0.003035, 0.002732, 0.002732, 1.0, 0.003035, 0.002732, 0.002732, 1.0, 0.003035, 0.002732, 0.002732, 1.0, 0.003035, 0.002732, 0.002732, 1.0, 0.003035, 0.002732, 0.002732, 1.0, 0.003035, 0.002732, 0.002732, 1.0, 0.003035, 0.002732, 0.002732, 1.0, 0.002732, 0.003035, 0.003347, 1.0, 0.002732, 0.003035, 0.003347, 1.0, 0.002732, 0.003035, 0.003347, 1.0, 0.002732, 0.003035, 0.003347, 1.0, 0.002732, 0.003035, 0.003347, 1.0, 0.002732, 0.003035, 0.003347, 1.0, 0.002125, 0.002125, 0.002732, 1.0, 0.002125, 0.002125, 0.002732, 1.0, 0.002125, 0.002125, 0.002732, 1.0, 0.002125, 0.002125, 0.002732, 1.0, 0.002125, 0.002125, 0.002732, 1.0, 0.002125, 0.002125, 0.002732, 1.0, 0.001214, 0.001214, 0.001214, 1.0, 0.001214, 0.001214, 0.001214, 1.0, 0.001214, 0.001214, 0.001214, 1.0, 0.001214, 0.001214, 0.001214, 1.0, 0.001214, 0.001214, 0.001214, 1.0, 0.001214, 0.001214, 0.001214, 1.0, 0.001214, 0.001214, 0.001214, 1.0, 0.001214, 0.001214, 0.001214, 1.0, 0.001214, 0.001214, 0.001214, 1.0, 0.001214, 0.001214, 0.001214, 1.0, 0.001214, 0.001214, 0.001214, 1.0, 0.001214, 0.001214, 0.001214, 1.0, 0.002732, 0.003035, 0.003347, 1.0, 0.002732, 0.003035, 0.003347, 1.0, 0.002732, 0.003035, 0.003347, 1.0, 0.002732, 0.003035, 0.003347, 1.0, 0.002732, 0.003035, 0.003347, 1.0, 0.002732, 0.003035, 0.003347, 1.0, 0.002125, 0.002125, 0.002732, 1.0, 0.002125, 0.002125, 0.002732, 1.0, 0.002125, 0.002125, 0.002732, 1.0, 0.002125, 0.002125, 0.002732, 1.0, 0.002125, 0.002125, 0.002732, 1.0, 0.002125, 0.002125, 0.002732, 1.0, 0.001214, 0.001214, 0.001214, 1.0, 0.001214, 0.001214, 0.001214, 1.0, 0.001214, 0.001214, 0.001214, 1.0, 0.001214, 0.001214, 0.001214, 1.0, 0.001214, 0.001214, 0.001214, 1.0, 0.001214, 0.001214, 0.001214, 1.0, 0.002125, 0.002428, 0.002125, 1.0, 0.002125, 0.002428, 0.002125, 1.0, 0.002125, 0.002428, 0.002125, 1.0, 0.002125, 0.002428, 0.002125, 1.0, 0.002125, 0.002428, 0.002125, 1.0, 0.002125, 0.002428, 0.002125, 1.0, 0.001518, 0.001214, 0.001214, 1.0, 0.001518, 0.001214, 0.001214, 1.0, 0.001518, 0.001214, 0.001214, 1.0, 0.001518, 0.001214, 0.001214, 1.0, 0.001518, 0.001214, 0.001214, 1.0, 0.001518, 0.001214, 0.001214, 1.0, 0.0, 0.0, 0.0, 1.0, 0.0, 0.0, 0.0, 1.0, 0.0, 0.0, 0.0, 1.0, 0.0, 0.0, 0.0, 1.0, 0.0, 0.0, 0.0, 1.0, 0.0, 0.0, 0.0, 1.0, 0.0, 0.0, 0.0, 1.0, 0.0, 0.0, 0.0, 1.0, 0.0, 0.0, 0.0, 1.0, 0.0, 0.0, 0.0, 1.0, 0.0, 0.0, 0.0, 1.0, 0.0, 0.0, 0.0, 1.0, 0.002125, 0.002428, 0.002125, 1.0, 0.002125, 0.002428, 0.002125, 1.0, 0.002125, 0.002428, 0.002125, 1.0, 0.002125, 0.002428, 0.002125, 1.0, 0.002125, 0.002428, 0.002125, 1.0, 0.002125, 0.002428, 0.002125, 1.0, 0.001518, 0.001214, 0.001214, 1.0, 0.001518, 0.001214, 0.001214, 1.0, 0.001518, 0.001214, 0.001214, 1.0, 0.001518, 0.001214, 0.001214, 1.0, 0.001518, 0.001214, 0.001214, 1.0, 0.001518, 0.001214, 0.001214, 1.0, 0.0, 0.0, 0.0, 1.0, 0.0, 0.0, 0.0, 1.0, 0.0, 0.0, 0.0, 1.0, 0.0, 0.0, 0.0, 1.0, 0.0, 0.0, 0.0, 1.0, 0.0, 0.0, 0.0, 1.0, 0.002125, 0.002428, 0.002732, 1.0, 0.002125, 0.002428, 0.002732, 1.0, 0.002125, 0.002428, 0.002732, 1.0, 0.002125, 0.002428, 0.002732, 1.0, 0.002125, 0.002428, 0.002732, 1.0, 0.002125, 0.002428, 0.002732, 1.0, 0.001214, 0.001214, 0.001214, 1.0, 0.001214, 0.001214, 0.001214, 1.0, 0.001214, 0.001214, 0.001214, 1.0, 0.001214, 0.001214, 0.001214, 1.0, 0.001214, 0.001214, 0.001214, 1.0, 0.001214, 0.001214, 0.001214, 1.0, 0.003035, 0.002732, 0.002732, 1.0, 0.003035, 0.002732, 0.002732, 1.0, 0.003035, 0.002732, 0.002732, 1.0, 0.003035, 0.002732, 0.002732, 1.0, 0.003035, 0.002732, 0.002732, 1.0, 0.003035, 0.002732, 0.002732, 1.0, 0.001214, 0.0009106, 0.0009106, 1.0, 0.001214, 0.0009106, 0.0009106, 1.0, 0.001214, 0.0009106, 0.0009106, 1.0, 0.001214, 0.0009106, 0.0009106, 1.0, 0.001214, 0.0009106, 0.0009106, 1.0, 0.001214, 0.0009106, 0.0009106, 1.0, 0.001214, 0.001214, 0.001214, 1.0, 0.001214, 0.001214, 0.001214, 1.0, 0.001214, 0.001214, 0.001214, 1.0, 0.001214, 0.001214, 0.001214, 1.0, 0.001214, 0.001214, 0.001214, 1.0, 0.001214, 0.001214, 0.001214, 1.0, 0.001214, 0.0009106, 0.0009106, 1.0, 0.001214, 0.0009106, 0.0009106, 1.0, 0.001214, 0.0009106, 0.0009106, 1.0, 0.001214, 0.0009106, 0.0009106, 1.0, 0.001214, 0.0009106, 0.0009106, 1.0, 0.001214, 0.0009106, 0.0009106, 1.0, 0.003035, 0.002732, 0.002732, 1.0, 0.003035, 0.002732, 0.002732, 1.0, 0.003035, 0.002732, 0.002732, 1.0, 0.003035, 0.002732, 0.002732, 1.0, 0.003035, 0.002732, 0.002732, 1.0, 0.003035, 0.002732, 0.002732, 1.0, 0.003035, 0.002732, 0.002732, 1.0, 0.003035, 0.002732, 0.002732, 1.0, 0.003035, 0.002732, 0.002732, 1.0, 0.003035, 0.002732, 0.002732, 1.0, 0.003035, 0.002732, 0.002732, 1.0, 0.003035, 0.002732, 0.002732, 1.0, 0.002125, 0.002428, 0.002732, 1.0, 0.002125, 0.002428, 0.002732, 1.0, 0.002125, 0.002428, 0.002732, 1.0, 0.002125, 0.002428, 0.002732, 1.0, 0.002125, 0.002428, 0.002732, 1.0, 0.002125, 0.002428, 0.002732, 1.0, 0.0009106, 0.0006071, 0.0006071, 1.0, 0.001214, 0.0009106, 0.0009106, 1.0, 0.001214, 0.0009106, 0.0009106, 1.0, 0.001214, 0.0009106, 0.0009106, 1.0, 0.0009106, 0.0006071, 0.0006071, 1.0, 0.0009106, 0.0006071, 0.0006071, 1.0, 0.001214, 0.001214, 0.001214, 1.0, 0.001214, 0.001518, 0.001518, 1.0, 0.001214, 0.001518, 0.001518, 1.0, 0.001214, 0.001518, 0.001518, 1.0, 0.001214, 0.001214, 0.001214, 1.0, 0.001214, 0.001214, 0.001214, 1.0, 0.001214, 0.0009106, 0.0009106, 1.0, 0.0009106, 0.0006071, 0.0006071, 1.0, 0.0009106, 0.0006071, 0.0006071, 1.0, 0.0009106, 0.0006071, 0.0006071, 1.0, 0.001214, 0.0009106, 0.0009106, 1.0, 0.001214, 0.0009106, 0.0009106, 1.0, 0.001821, 0.001518, 0.001518, 1.0, 0.001214, 0.0009106, 0.0009106, 1.0, 0.001214, 0.0009106, 0.0009106, 1.0, 0.001214, 0.0009106, 0.0009106, 1.0, 0.001821, 0.001518, 0.001518, 1.0, 0.001821, 0.001518, 0.001518, 1.0, 0.003035, 0.002428, 0.002428, 1.0, 0.002125, 0.001518, 0.001518, 1.0, 0.002125, 0.001518, 0.001518, 1.0, 0.002125, 0.001518, 0.001518, 1.0, 0.003035, 0.002428, 0.002428, 1.0, 0.003035, 0.002428, 0.002428, 1.0, 0.003347, 0.003347, 0.003035, 1.0, 0.003035, 0.002732, 0.002428, 1.0, 0.003035, 0.002732, 0.002428, 1.0, 0.003035, 0.002732, 0.002428, 1.0, 0.003347, 0.003347, 0.003035, 1.0, 0.003347, 0.003347, 0.003035, 1.0, 0.003677, 0.003347, 0.003347, 1.0, 0.003347, 0.003347, 0.003035, 1.0, 0.003347, 0.003347, 0.003035, 1.0, 0.003347, 0.003347, 0.003035, 1.0, 0.003677, 0.003347, 0.003347, 1.0, 0.003677, 0.003347, 0.003347, 1.0, 0.003347, 0.003035, 0.003035, 1.0, 0.003677, 0.003347, 0.003347, 1.0, 0.003677, 0.003347, 0.003347, 1.0, 0.003677, 0.003347, 0.003347, 1.0, 0.003347, 0.003035, 0.003035, 1.0, 0.003347, 0.003035, 0.003035, 1.0, 0.002428, 0.002428, 0.002428, 1.0, 0.003347, 0.003035, 0.003035, 1.0, 0.003347, 0.003035, 0.003035, 1.0, 0.003347, 0.003035, 0.003035, 1.0, 0.002428, 0.002428, 0.002428, 1.0, 0.002428, 0.002428, 0.002428, 1.0, 0.001821, 0.001821, 0.001821, 1.0, 0.002428, 0.002428, 0.002428, 1.0, 0.002428, 0.002428, 0.002428, 1.0, 0.002428, 0.002428, 0.002428, 1.0, 0.001821, 0.001821, 0.001821, 1.0, 0.001821, 0.001821, 0.001821, 1.0, 0.001214, 0.001518, 0.001518, 1.0, 0.001821, 0.001821, 0.001821, 1.0, 0.001821, 0.001821, 0.001821, 1.0, 0.001821, 0.001821, 0.001821, 1.0, 0.001214, 0.001518, 0.001518, 1.0, 0.001214, 0.001518, 0.001518, 1.0, 0.001214, 0.0009106, 0.0009106, 1.0, 0.001214, 0.0009106, 0.0009106, 1.0, 0.001214, 0.0009106, 0.0009106, 1.0, 0.001214, 0.0009106, 0.0009106, 1.0, 0.001214, 0.0009106, 0.0009106, 1.0, 0.001214, 0.0009106, 0.0009106, 1.0, 0.004391, 0.005182, 0.006049, 1.0, 0.004391, 0.005182, 0.006049, 1.0, 0.004391, 0.005182, 0.006049, 1.0, 0.004391, 0.005182, 0.006049, 1.0, 0.004391, 0.005182, 0.006049, 1.0, 0.004391, 0.005182, 0.006049, 1.0, 0.004391, 0.005182, 0.006049, 1.0, 0.004391, 0.005182, 0.006049, 1.0, 0.004391, 0.005182, 0.006049, 1.0, 0.004391, 0.005182, 0.006049, 1.0, 0.004391, 0.005182, 0.006049, 1.0, 0.004391, 0.005182, 0.006049, 1.0, 0.003677, 0.003347, 0.003035, 1.0, 0.003677, 0.003347, 0.003035, 1.0, 0.003677, 0.003347, 0.003035, 1.0, 0.003677, 0.003347, 0.003035, 1.0, 0.003677, 0.003347, 0.003035, 1.0, 0.003677, 0.003347, 0.003035, 1.0, 0.003677, 0.003347, 0.003035, 1.0, 0.003677, 0.003347, 0.003035, 1.0, 0.003677, 0.003347, 0.003035, 1.0, 0.003677, 0.003347, 0.003035, 1.0, 0.003677, 0.003347, 0.003035, 1.0, 0.003677, 0.003347, 0.003035, 1.0, 0.001214, 0.001214, 0.001214, 1.0, 0.001214, 0.001214, 0.001214, 1.0, 0.001214, 0.001214, 0.001214, 1.0, 0.001214, 0.001214, 0.001214, 1.0, 0.001214, 0.001214, 0.001214, 1.0, 0.001214, 0.001214, 0.001214, 1.0, 0.003677, 0.003347, 0.003035, 1.0, 0.003677, 0.003347, 0.003035, 1.0, 0.003677, 0.003347, 0.003035, 1.0, 0.003677, 0.003347, 0.003035, 1.0, 0.003677, 0.003347, 0.003035, 1.0, 0.003677, 0.003347, 0.003035, 1.0, 0.004391, 0.005182, 0.006049, 1.0, 0.004391, 0.005182, 0.006049, 1.0, 0.004391, 0.005182, 0.006049, 1.0, 0.004391, 0.005182, 0.006049, 1.0, 0.004391, 0.005182, 0.006049, 1.0, 0.004391, 0.005182, 0.006049, 1.0, 0.004391, 0.005182, 0.006049, 1.0, 0.004391, 0.005182, 0.006049, 1.0, 0.004391, 0.005182, 0.006049, 1.0, 0.004391, 0.005182, 0.006049, 1.0, 0.004391, 0.005182, 0.006049, 1.0, 0.004391, 0.005182, 0.006049, 1.0, 0.004391, 0.005182, 0.006049, 1.0, 0.004391, 0.005182, 0.006049, 1.0, 0.004391, 0.005182, 0.006049, 1.0, 0.004391, 0.005182, 0.006049, 1.0, 0.004391, 0.005182, 0.006049, 1.0, 0.004391, 0.005182, 0.006049, 1.0, 0.003035, 0.002732, 0.002732, 1.0, 0.003035, 0.002732, 0.002732, 1.0, 0.003035, 0.002732, 0.002732, 1.0, 0.003035, 0.002732, 0.002732, 1.0, 0.003035, 0.002732, 0.002732, 1.0, 0.003035, 0.002732, 0.002732, 1.0, 0.001214, 0.001214, 0.001214, 1.0, 0.001214, 0.001214, 0.001214, 1.0, 0.001214, 0.001214, 0.001214, 1.0, 0.001214, 0.001214, 0.001214, 1.0, 0.001214, 0.001214, 0.001214, 1.0, 0.001214, 0.001214, 0.001214, 1.0, 0.001214, 0.0009106, 0.0009106, 1.0, 0.001214, 0.0009106, 0.0009106, 1.0, 0.001214, 0.0009106, 0.0009106, 1.0, 0.001214, 0.0009106, 0.0009106, 1.0, 0.001214, 0.0009106, 0.0009106, 1.0, 0.001214, 0.0009106, 0.0009106, 1.0, 0.004391, 0.005182, 0.006049, 1.0, 0.004391, 0.005182, 0.006049, 1.0, 0.004391, 0.005182, 0.006049, 1.0, 0.004391, 0.005182, 0.006049, 1.0, 0.004391, 0.005182, 0.006049, 1.0, 0.004391, 0.005182, 0.006049, 1.0, 0.002125, 0.002428, 0.002732, 1.0, 0.002125, 0.002428, 0.002732, 1.0, 0.002125, 0.002428, 0.002732, 1.0, 0.002125, 0.002428, 0.002732, 1.0, 0.002125, 0.002428, 0.002732, 1.0, 0.002125, 0.002428, 0.002732, 1.0, 0.001214, 0.001214, 0.001214, 1.0, 0.001214, 0.001214, 0.001214, 1.0, 0.001214, 0.001214, 0.001214, 1.0, 0.001214, 0.001214, 0.001214, 1.0, 0.001214, 0.001214, 0.001214, 1.0, 0.001214, 0.001214, 0.001214, 1.0, 0.003035, 0.002732, 0.002732, 1.0, 0.003035, 0.002732, 0.002732, 1.0, 0.003035, 0.002732, 0.002732, 1.0, 0.003035, 0.002732, 0.002732, 1.0, 0.003035, 0.002732, 0.002732, 1.0, 0.003035, 0.002732, 0.002732, 1.0, 0.001214, 0.0009106, 0.0009106, 1.0, 0.001214, 0.0009106, 0.0009106, 1.0, 0.001214, 0.0009106, 0.0009106, 1.0, 0.001214, 0.0009106, 0.0009106, 1.0, 0.001214, 0.0009106, 0.0009106, 1.0, 0.001214, 0.0009106, 0.0009106, 1.0, 0.004025, 0.004777, 0.006049, 1.0, 0.003677, 0.004391, 0.005182, 1.0, 0.003677, 0.004391, 0.005182, 1.0, 0.003677, 0.004391, 0.005182, 1.0, 0.004025, 0.004777, 0.006049, 1.0, 0.004025, 0.004777, 0.006049, 1.0, 0.002125, 0.002428, 0.002732, 1.0, 0.002125, 0.002428, 0.002732, 1.0, 0.0003035, 0.0003035, 0.0003035, 1.0, 0.0003035, 0.0003035, 0.0003035, 1.0, 0.0003035, 0.0003035, 0.0003035, 1.0, 0.002125, 0.002428, 0.002732, 1.0, 0.0003035, 0.0003035, 0.0003035, 1.0, 0.0003035, 0.0003035, 0.0003035, 1.0, 0.001214, 0.001214, 0.001518, 1.0, 0.001214, 0.001214, 0.001518, 1.0, 0.001214, 0.001214, 0.001518, 1.0, 0.0003035, 0.0003035, 0.0003035, 1.0, 0.001214, 0.001214, 0.001518, 1.0, 0.001214, 0.001214, 0.001518, 1.0, 0.003035, 0.003347, 0.004025, 1.0, 0.003035, 0.003347, 0.004025, 1.0, 0.003035, 0.003347, 0.004025, 1.0, 0.001214, 0.001214, 0.001518, 1.0, 0.003035, 0.003347, 0.004025, 1.0, 0.003035, 0.003347, 0.004025, 1.0, 0.004391, 0.005182, 0.006512, 1.0, 0.004391, 0.005182, 0.006512, 1.0, 0.004391, 0.005182, 0.006512, 1.0, 0.003035, 0.003347, 0.004025, 1.0, 0.001214, 0.001214, 0.001214, 1.0, 0.001214, 0.001214, 0.001214, 1.0, 0.001214, 0.001214, 0.001214, 1.0, 0.001214, 0.001214, 0.001214, 1.0, 0.001214, 0.001214, 0.001214, 1.0, 0.001214, 0.001214, 0.001214, 1.0, 0.003035, 0.003035, 0.002732, 1.0, 0.003035, 0.003035, 0.002732, 1.0, 0.003035, 0.003035, 0.002732, 1.0, 0.003035, 0.003035, 0.002732, 1.0, 0.003035, 0.003035, 0.002732, 1.0, 0.003035, 0.003035, 0.002732, 1.0, 0.001214, 0.001214, 0.001214, 1.0, 0.001214, 0.001214, 0.001214, 1.0, 0.001214, 0.001214, 0.001214, 1.0, 0.001214, 0.001214, 0.001214, 1.0, 0.001214, 0.001214, 0.001214, 1.0, 0.001214, 0.001214, 0.001214, 1.0, 0.003035, 0.003347, 0.004025, 1.0, 0.003035, 0.003347, 0.004025, 1.0, 0.003677, 0.004391, 0.005182, 1.0, 0.003677, 0.004391, 0.005182, 1.0, 0.003677, 0.004391, 0.005182, 1.0, 0.003035, 0.003347, 0.004025, 1.0, 0.003035, 0.002732, 0.002732, 1.0, 0.003035, 0.002732, 0.002732, 1.0, 0.004391, 0.004025, 0.003677, 1.0, 0.004391, 0.004025, 0.003677, 1.0, 0.004391, 0.004025, 0.003677, 1.0, 0.003035, 0.002732, 0.002732, 1.0, 0.004391, 0.004025, 0.003677, 1.0, 0.004391, 0.004025, 0.003677, 1.0, 0.004777, 0.004391, 0.004391, 1.0, 0.004777, 0.004391, 0.004391, 1.0, 0.004777, 0.004391, 0.004391, 1.0, 0.004391, 0.004025, 0.003677, 1.0, 0.001214, 0.001214, 0.001214, 1.0, 0.001214, 0.001214, 0.001214, 1.0, 0.001214, 0.001214, 0.001214, 1.0, 0.001214, 0.001214, 0.001214, 1.0, 0.001214, 0.001214, 0.001214, 1.0, 0.001214, 0.001214, 0.001214, 1.0, 0.001214, 0.0009106, 0.0009106, 1.0, 0.001214, 0.0009106, 0.0009106, 1.0, 0.001214, 0.0009106, 0.0009106, 1.0, 0.001214, 0.0009106, 0.0009106, 1.0, 0.001214, 0.0009106, 0.0009106, 1.0, 0.001214, 0.0009106, 0.0009106, 1.0, 0.002428, 0.002125, 0.001821, 1.0, 0.002428, 0.002125, 0.001821, 1.0, 0.002428, 0.002125, 0.001821, 1.0, 0.002428, 0.002125, 0.001821, 1.0, 0.002428, 0.002125, 0.001821, 1.0, 0.002428, 0.002125, 0.001821, 1.0, 0.001214, 0.0009106, 0.0009106, 1.0, 0.001214, 0.0009106, 0.0009106, 1.0, 0.001214, 0.0009106, 0.0009106, 1.0, 0.001214, 0.0009106, 0.0009106, 1.0, 0.001214, 0.0009106, 0.0009106, 1.0, 0.001214, 0.0009106, 0.0009106, 1.0, 0.003347, 0.004025, 0.004777, 1.0, 0.003347, 0.004025, 0.004777, 1.0, 0.004025, 0.004777, 0.006049, 1.0, 0.004025, 0.004777, 0.006049, 1.0, 0.004025, 0.004777, 0.006049, 1.0, 0.003347, 0.004025, 0.004777, 1.0])
me_sm_store_03.materials.append(mat_sm_store_03_0)
me_sm_store_03.materials.append(mat_sm_store_03_1)
me_sm_store_03.materials.append(mat_sm_store_03_2)
me_sm_store_03.materials.append(mat_sm_store_03_3)
me_sm_store_03.materials.append(mat_sm_store_03_4)
me_sm_store_03.materials.append(mat_sm_store_03_5)
me_sm_store_03.materials.append(mat_sm_store_03_6)
me_sm_store_03.materials.append(mat_sm_store_03_7)
me_sm_store_03.materials.append(mat_sm_store_03_8)
me_sm_store_03.use_remesh_fix_poles = True
me_sm_store_03.use_remesh_preserve_attributes = False
me_sm_store_03.update()

# ---- objects
ob_sm_store_03 = bpy.data.objects.new('SM_STORE_03', me_sm_store_03)

# ---- transforms, parenting, visibility, modifiers, constraints
ob_sm_store_03.location = (0.0, 0.0, 0.0)
ob_sm_store_03.rotation_mode = 'QUATERNION'
ob_sm_store_03.rotation_quaternion = (1.0, 0.0, 0.0, 0.0)
_m = ob_sm_store_03.modifiers.new('EdgeSplit', 'EDGE_SPLIT')
_m.use_edge_angle = False

# ---- collection membership
col_sm_store_03.objects.link(ob_sm_store_03)

# ---- scene / render settings (as saved in the file)
scene.frame_start = 1; scene.frame_end = 250; scene.frame_set(1)
scene.render.engine = 'BLENDER_EEVEE_NEXT'
scene.cycles.sampling_pattern = 'TABULATED_SOBOL'
scene.cycles.use_light_tree = False
scene.view_settings.view_transform = 'Filmic'
bpy.context.view_layer.update()

# ---- added for rendering (the .blend has no active camera and no usable light): camera, sun
cam_auto = bpy.data.cameras.new('AutoCamera')
cam_auto.lens = 50.0
cam_auto.sensor_width = 36.0
cam_auto.clip_end = 1000.0
ob_auto_camera = bpy.data.objects.new('AutoCamera', cam_auto)
scene.collection.objects.link(ob_auto_camera)
ob_auto_camera.location = (15.7695, -20.582, 12.8237)
ob_auto_camera.rotation_euler = (1.09748, -7.21219e-08, 0.694738)
scene.camera = ob_auto_camera
light_auto_sun = bpy.data.lights.new('AutoSun', 'SUN')
light_auto_sun.energy = 3.0
light_auto_sun.angle = 0.0523599
ob_auto_sun = bpy.data.objects.new('AutoSun', light_auto_sun)
scene.collection.objects.link(ob_auto_sun)
ob_auto_sun.rotation_euler = (0.872665, 0.174533, 0.523599)
bpy.context.view_layer.update()
